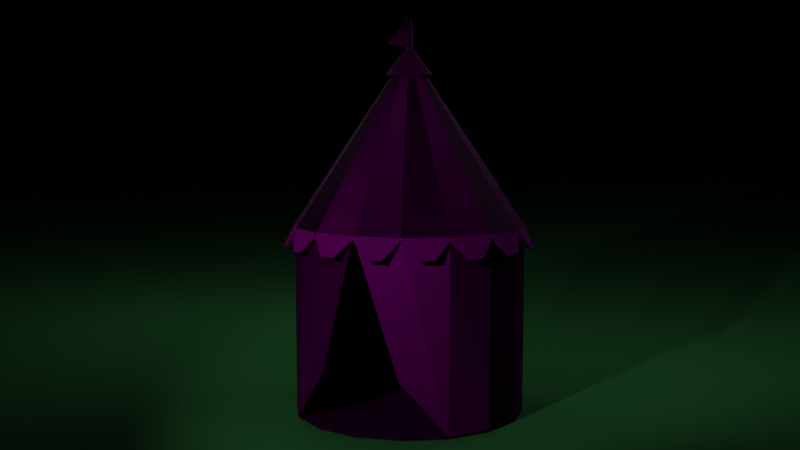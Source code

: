 # Source: Tent.blend  (saved by Blender 2.82.7; exported with 4.5.12 LTS)
import bpy
from mathutils import Matrix  # noqa: F401  (used for matrix-valued properties, if any)

bpy.ops.wm.read_factory_settings(use_empty=True)
scene = bpy.context.scene
scene.name = 'Scene'

# ---- collections
col_collection = bpy.data.collections.new('Collection'); scene.collection.children.link(col_collection)

# ---- images (referenced by path relative to the original .blend; pixels are not part of the script)
import os
ASSET_DIR = os.environ.get("B2B_ASSET_DIR", "")  # directory of the original .blend (textures are referenced by path, not embedded)
HERE = os.path.dirname(os.path.abspath(__file__))  # packed textures are extracted next to this script under _unpacked/

def load_image(name, relpath, width, height, colorspace="sRGB"):
    """Load a texture the original file referenced (path relative to the .blend, or extracted next to this script)."""
    p = next((c for c in (os.path.join(HERE, relpath), os.path.join(ASSET_DIR, relpath)) if relpath and os.path.exists(c)), "")
    if p:
        img = bpy.data.images.load(p, check_existing=True)
        img.name = name
    else:  # same state as the original file: an image datablock whose file is absent (Cycles renders it pink)
        img = bpy.data.images.new(name, width, height)
        img.source = "FILE"
        img.filepath = "//" + (relpath or name)
    img.colorspace_settings.name = colorspace
    return img
img_tent_uvtexture_psd = load_image('Tent_UVTexture.psd', 'Tent_UVTexture.psd', 1024, 1024, 'sRGB')

# ---- materials (node trees are filled in below, after node groups)
mat_tent_texture = bpy.data.materials.new('Tent_Texture')
mat_material_001 = bpy.data.materials.new('Material.001')

# ---- node groups
ng_auto_smooth = bpy.data.node_groups.new('Auto Smooth', 'GeometryNodeTree')
_s = ng_auto_smooth.interface.new_socket(name='Geometry', in_out='OUTPUT', socket_type='NodeSocketGeometry')
_s = ng_auto_smooth.interface.new_socket(name='Geometry', in_out='INPUT', socket_type='NodeSocketGeometry')
_s = ng_auto_smooth.interface.new_socket(name='Angle', in_out='INPUT', socket_type='NodeSocketFloat')
_s.subtype = 'ANGLE'
_s.min_value = 0.0
_s.max_value = 3.142
ng_auto_smooth.is_modifier = True
_N = ng_auto_smooth.nodes; _L = ng_auto_smooth.links
n0 = _N.new('NodeGroupOutput'); n0.name = 'Group Output'; n0.location = (480, -100)
n1 = _N.new('NodeGroupInput'); n1.name = 'Group Input'; n1.location = (-420, -300)
n2 = _N.new('NodeGroupInput'); n2.name = 'Group Input.001'; n2.location = (-60, -100)
n3 = _N.new('GeometryNodeSetShadeSmooth'); n3.name = 'Set Shade Smooth'; n3.location = (120, -100)
n3.domain = 'EDGE'
n4 = _N.new('GeometryNodeSetShadeSmooth'); n4.name = 'Set Shade Smooth.001'; n4.location = (300, -100)
n5 = _N.new('GeometryNodeInputMeshEdgeAngle'); n5.name = 'Edge Angle'; n5.location = (-420, -220)
n6 = _N.new('GeometryNodeInputEdgeSmooth'); n6.name = 'Is Edge Smooth'; n6.location = (-60, -160)
n7 = _N.new('GeometryNodeInputShadeSmooth'); n7.name = 'Is Face Smooth'; n7.location = (-240, -340)
n8 = _N.new('FunctionNodeBooleanMath'); n8.name = 'Boolean Math'; n8.location = (-60, -220)
n9 = _N.new('FunctionNodeCompare'); n9.name = 'Compare'; n9.location = (-240, -180)
n9.operation = 'LESS_EQUAL'
_L.new(n5.outputs[0], n9.inputs[0])
_L.new(n4.outputs[0], n0.inputs[0])
_L.new(n1.outputs[1], n9.inputs[1])
_L.new(n9.outputs[0], n8.inputs[0])
_L.new(n7.outputs[0], n8.inputs[1])
_L.new(n2.outputs[0], n3.inputs[0])
_L.new(n6.outputs[0], n3.inputs[1])
_L.new(n3.outputs[0], n4.inputs[0])
_L.new(n8.outputs[0], n3.inputs[2])
n0.is_active_output = True

# ---- material node trees
mat_tent_texture.use_nodes = True; mat_tent_texture.node_tree.nodes.clear()
_N = mat_tent_texture.node_tree.nodes; _L = mat_tent_texture.node_tree.links
n0 = _N.new('ShaderNodeOutputMaterial'); n0.name = 'Material Output'; n0.location = (300, 300)
n1 = _N.new('ShaderNodeBsdfPrincipled'); n1.name = 'Principled BSDF'; n1.location = (10, 300)
n1.distribution = 'GGX'
n1.subsurface_method = 'BURLEY'
n1.inputs[2].default_value = 0.6389
n1.inputs[3].default_value = 1.45
n1.inputs[13].default_value = 0.06944
n1.inputs[27].default_value = (0.0, 0.0, 0.0, 1.0)
n1.inputs[28].default_value = 1.0
n2 = _N.new('ShaderNodeTexImage'); n2.name = 'Image Texture'; n2.location = (-280, 280)
n2.image = img_tent_uvtexture_psd
n2.extension = 'CLIP'
_L.new(n1.outputs[0], n0.inputs[0])
_L.new(n2.outputs[0], n1.inputs[0])
n0.is_active_output = True
mat_material_001.use_nodes = True; mat_material_001.node_tree.nodes.clear()
_N = mat_material_001.node_tree.nodes; _L = mat_material_001.node_tree.links
n0 = _N.new('ShaderNodeOutputMaterial'); n0.name = 'Material Output'; n0.location = (300, 300)
n1 = _N.new('ShaderNodeBsdfPrincipled'); n1.name = 'Principled BSDF'; n1.location = (10, 300)
n1.distribution = 'GGX'
n1.subsurface_method = 'BURLEY'
n1.inputs[0].default_value = (0.1474, 0.7037, 0.2269, 1.0)
n1.inputs[1].default_value = 0.5291
n1.inputs[2].default_value = 0.9942
n1.inputs[3].default_value = 1.45
n1.inputs[13].default_value = 0.09302
n1.inputs[27].default_value = (0.0, 0.0, 0.0, 1.0)
n1.inputs[28].default_value = 1.0
_L.new(n1.outputs[0], n0.inputs[0])
n0.is_active_output = True

# ---- world
world_world = bpy.data.worlds.new('World'); scene.world = world_world
world_world.use_nodes = True; world_world.node_tree.nodes.clear()
_N = world_world.node_tree.nodes; _L = world_world.node_tree.links
n0 = _N.new('ShaderNodeOutputWorld'); n0.name = 'World Output'; n0.location = (300, 300)
n1 = _N.new('ShaderNodeBackground'); n1.name = 'Background'; n1.location = (10, 300)
n1.inputs[0].default_value = (0.02038, 0.02038, 0.02038, 1.0)
n1.inputs[1].default_value = 0.0
_L.new(n1.outputs[0], n0.inputs[0])
n0.is_active_output = True
world_world.color = (0.05088, 0.05088, 0.05088)
world_world.use_sun_shadow = False
world_world.sun_shadow_jitter_overblur = 0.0
world_world.light_settings.distance = 12.2

# ---- cameras
cam_camera_001 = bpy.data.cameras.new('Camera.001')

# ---- lights
light_point = bpy.data.lights.new('Point', 'POINT')
light_point.transmission_factor = 0.0
light_point.energy = 50.0
light_point.shadow_soft_size = 2.13
light_point.shadow_maximum_resolution = 0.006
light_point.use_absolute_resolution = True
light_point_001 = bpy.data.lights.new('Point.001', 'POINT')
light_point_001.transmission_factor = 0.0
light_point_001.energy = 50.0
light_point_001.shadow_soft_size = 2.13
light_point_001.shadow_maximum_resolution = 0.006
light_point_001.use_absolute_resolution = True
light_spot = bpy.data.lights.new('Spot', 'SPOT')
light_spot.color = (0.9551, 1.0, 0.9114)
light_spot.transmission_factor = 0.0
light_spot.energy = 208.1
light_spot.shadow_soft_size = 0.09
light_spot.shadow_maximum_resolution = 0.006
light_spot.use_absolute_resolution = True
light_spot.spot_blend = 0.6608
light_spot.spot_size = 0.855

# ---- meshes
me_cylinder = bpy.data.meshes.new('Cylinder')
me_cylinder.from_pydata([(0.0, 1.511, 0.03532), (3.204e-06, 1.514, 2.469), (0.578, 1.396, 0.03532), (0.5794, 1.399, 2.469), (1.068, 1.068, 0.03532), (1.071, 1.071, 2.469), (1.396, 0.578, 0.03532), (1.399, 0.5794, 2.469), (1.511, -6.557e-08, 0.03532), (1.514, -6.557e-08, 2.469), (1.396, -0.578, 0.03532), (1.399, -0.5794, 2.469), (1.068, -1.068, 0.03532), (1.071, -1.071, 2.469), (0.578, -1.396, 0.03532), (0.5794, -1.399, 2.469), (2.265e-07, -1.511, 0.03532), (3.431e-06, -1.514, 2.469), (-0.578, -1.396, 0.03532), (-0.5794, -1.399, 2.469), (-1.067, -1.067, 0.03685), (-1.071, -1.071, 2.469), (-1.386, -0.574, 0.03961), (-1.399, -0.5796, 2.469), (-1.5, 1.789e-08, 0.03961), (-1.514, 1.789e-08, 2.47), (-1.386, 0.574, 0.03961), (-1.399, 0.5796, 2.469), (-1.067, 1.067, 0.03685), (-1.071, 1.071, 2.469), (-0.578, 1.396, 0.03532), (-0.5794, 1.399, 2.469), (0.06233, 0.1505, 4.5), (8.717e-08, 0.1629, 4.5), (0.1152, 0.1152, 4.5), (0.1505, 0.06233, 4.5), (0.1629, 1.356e-08, 4.5), (0.1505, -0.06233, 4.5), (0.1152, -0.1152, 4.5), (0.06233, -0.1505, 4.5), (1.098e-07, -0.1629, 4.5), (-0.06233, -0.1505, 4.5), (-0.1152, -0.1152, 4.5), (-0.1505, -0.06233, 4.5), (-0.1629, 2.191e-08, 4.5), (-0.1505, 0.06233, 4.5), (-0.1152, 0.1152, 4.5), (-0.06233, 0.1505, 4.5), (0.01806, 0.04361, 4.705), (3.189e-07, 0.0472, 4.705), (0.03338, 0.03338, 4.705), (0.04361, 0.01806, 4.705), (0.0472, 2.402e-08, 4.705), (0.04361, -0.01806, 4.705), (0.03338, -0.03338, 4.705), (0.01806, -0.04361, 4.705), (3.176e-07, -0.0472, 4.705), (-0.01806, -0.04361, 4.705), (-0.03338, -0.03338, 4.705), (-0.04361, -0.01806, 4.705), (-0.0472, 2.641e-08, 4.705), (-0.04361, 0.01806, 4.705), (-0.03338, 0.03338, 4.705), (-0.01806, 0.04361, 4.705), (0.02766, 0.06678, 4.717), (3.161e-07, 0.07229, 4.717), (0.05112, 0.05112, 4.717), (0.06679, 0.02766, 4.717), (0.07229, 2.1e-08, 4.717), (0.06679, -0.02766, 4.717), (0.05112, -0.05111, 4.717), (0.02766, -0.06678, 4.717), (3.263e-07, -0.07229, 4.717), (-0.02766, -0.06678, 4.717), (-0.05111, -0.05111, 4.717), (-0.06678, -0.02766, 4.717), (-0.07229, 2.476e-08, 4.717), (-0.06678, 0.02766, 4.717), (-0.05111, 0.05112, 4.717), (-0.02766, 0.06678, 4.717), (0.1167, 0.2818, 4.414), (4.523e-07, 0.3051, 4.414), (0.2157, 0.2157, 4.414), (0.2818, 0.1167, 4.414), (0.3051, 1.709e-09, 4.414), (0.2818, -0.1167, 4.414), (0.2157, -0.2157, 4.414), (0.1167, -0.2818, 4.414), (4.966e-07, -0.3051, 4.414), (-0.1167, -0.2818, 4.414), (-0.2157, -0.2157, 4.414), (-0.2818, -0.1167, 4.414), (-0.3051, 1.802e-08, 4.414), (-0.2818, 0.1167, 4.414), (-0.2157, 0.2157, 4.414), (-0.1167, 0.2818, 4.414), (0.01834, 0.04428, 4.708), (3.181e-07, 0.04793, 4.708), (0.03389, 0.03389, 4.708), (0.04428, 0.01834, 4.708), (0.04793, 2.363e-08, 4.708), (0.04428, -0.01834, 4.708), (0.03389, -0.03389, 4.708), (0.01834, -0.04428, 4.708), (3.249e-07, -0.04793, 4.708), (-0.01834, -0.04428, 4.708), (-0.03389, -0.03389, 4.708), (-0.04428, -0.01834, 4.708), (-0.04793, 2.613e-08, 4.708), (-0.04428, 0.01834, 4.708), (-0.03389, 0.03389, 4.708), (-0.01834, 0.04428, 4.708), (0.01379, 0.03152, 5.11), (0.009391, 0.02267, 5.15), (3.209e-07, 0.03433, 5.112), (3.218e-07, 0.02454, 5.15), (0.02415, 0.02415, 5.108), (0.01735, 0.01735, 5.15), (0.03155, 0.01307, 5.108), (0.02267, 0.00939, 5.15), (0.03415, 2.499e-08, 5.108), (0.02454, 2.523e-08, 5.15), (0.03155, -0.01307, 5.108), (0.02267, -0.00939, 5.15), (0.02415, -0.02415, 5.108), (0.01735, -0.01735, 5.15), (0.01307, -0.03155, 5.108), (0.00939, -0.02267, 5.15), (2.995e-07, -0.03415, 5.108), (3.176e-07, 2.951e-08, 5.165), (2.935e-07, -0.02454, 5.15), (-0.01307, -0.03155, 5.108), (-0.00939, -0.02267, 5.15), (-0.02415, -0.02415, 5.108), (-0.01735, -0.01735, 5.15), (-0.03155, -0.01307, 5.108), (-0.02267, -0.00939, 5.15), (-0.03415, 2.71e-08, 5.108), (-0.02454, 3.07e-08, 5.15), (-0.03155, 0.01307, 5.108), (-0.02267, 0.00939, 5.15), (-0.02415, 0.02415, 5.108), (-0.01735, 0.01735, 5.15), (-0.01379, 0.03152, 5.11), (-0.00939, 0.02267, 5.15), (0.01545, 0.03729, 5.126), (3.224e-07, 0.04036, 5.126), (0.02854, 0.02854, 5.126), (0.03729, 0.01545, 5.126), (0.04036, 2.31e-08, 5.126), (0.03729, -0.01545, 5.126), (0.02854, -0.02854, 5.126), (0.01545, -0.03729, 5.126), (2.845e-07, -0.04036, 5.126), (-0.01545, -0.03729, 5.126), (-0.02854, -0.02854, 5.126), (-0.03729, -0.01545, 5.126), (-0.04036, 2.889e-08, 5.126), (-0.03729, 0.01545, 5.126), (-0.02854, 0.02854, 5.126), (-0.01545, 0.03729, 5.126), (3.194e-07, 0.04738, 4.785), (0.02091, 0.04324, 4.788), (0.03419, 0.03419, 4.791), (-0.02091, 0.04324, 4.788), (0.04468, 0.0185, 4.791), (0.04836, 2.424e-08, 4.791), (0.04468, -0.0185, 4.791), (0.03419, -0.03419, 4.791), (0.0185, -0.04467, 4.791), (3.134e-07, -0.04836, 4.791), (-0.0185, -0.04467, 4.791), (-0.03419, -0.03419, 4.791), (-0.04467, -0.0185, 4.791), (-0.04835, 2.657e-08, 4.791), (-0.04467, 0.0185, 4.791), (-0.03419, 0.03419, 4.791), (3.288e-07, 0.3386, 4.816), (-1.363, 0.5352, 0.7013), (-1.363, -0.5352, 0.7013), (0.0, 1.511, 0.03532), (0.578, 1.396, 0.03532), (1.068, 1.068, 0.03532), (1.396, 0.578, 0.03532), (1.511, -6.557e-08, 0.03532), (1.396, -0.578, 0.03532), (1.068, -1.068, 0.03532), (0.578, -1.396, 0.03532), (2.265e-07, -1.511, 0.03532), (-0.578, -1.396, 0.03532), (-1.068, -1.068, 0.03532), (-1.396, -0.578, 0.03532), (-1.511, 1.789e-08, 0.03532), (-1.396, 0.578, 0.03532), (-1.068, 1.068, 0.03532), (-0.578, 1.396, 0.03532), (-2.205e-10, 1.511, -0.01085), (0.5783, 1.396, -0.01085), (1.069, 1.069, -0.01085), (1.396, 0.5783, -0.01085), (1.511, -6.557e-08, -0.01085), (1.396, -0.5783, -0.01085), (1.069, -1.069, -0.01085), (0.5783, -1.396, -0.01085), (2.263e-07, -1.511, -0.01085), (-0.5783, -1.396, -0.01085), (-1.069, -1.069, -0.01085), (-1.396, -0.5783, -0.01085), (-1.511, 1.789e-08, -0.01085), (-1.396, 0.5783, -0.01085), (-1.069, 1.069, -0.01085), (-0.5783, 1.396, -0.01085), (-0.0002322, 1.532, 2.428), (0.586, 1.415, 2.428), (1.083, 1.083, 2.428), (1.415, 0.5862, 2.428), (1.532, -6.797e-08, 2.428), (1.415, -0.5862, 2.428), (1.083, -1.083, 2.428), (0.586, -1.415, 2.428), (-0.000232, -1.532, 2.428), (-0.5864, -1.415, 2.428), (-1.083, -1.083, 2.428), (-1.415, -0.5862, 2.428), (-1.532, 1.652e-08, 2.428), (-1.415, 0.5862, 2.428), (-1.083, 1.083, 2.428), (-0.5864, 1.415, 2.428), (0.4111, 1.577, 2.206), (0.2212, 1.615, 2.206), (0.9833, 1.299, 2.206), (0.8223, 1.407, 2.206), (1.406, 0.8237, 2.206), (1.298, 0.9847, 2.206), (1.614, 0.2226, 2.206), (1.576, 0.4125, 2.206), (1.576, -0.4125, 2.206), (1.614, -0.2226, 2.206), (1.298, -0.9847, 2.206), (1.406, -0.8237, 2.206), (0.8223, -1.407, 2.206), (0.9833, -1.299, 2.206), (0.2212, -1.615, 2.206), (0.4111, -1.577, 2.206), (-0.4139, -1.577, 2.206), (-0.224, -1.615, 2.206), (-0.9861, -1.299, 2.206), (-0.8251, -1.407, 2.206), (-1.408, -0.8237, 2.206), (-1.301, -0.9847, 2.206), (-1.617, -0.2226, 2.206), (-1.579, -0.4125, 2.206), (-1.579, 0.4125, 2.206), (-1.617, 0.2226, 2.206), (-1.301, 0.9847, 2.206), (-1.408, 0.8237, 2.206), (-0.8251, 1.407, 2.206), (-0.9861, 1.299, 2.206), (-0.224, 1.615, 2.206), (-0.4139, 1.577, 2.206), (0.0, 1.489, 0.01391), (-3.204e-06, 1.486, 2.459), (0.57, 1.376, 0.01391), (0.5686, 1.373, 2.459), (1.053, 1.053, 0.01391), (1.051, 1.051, 2.459), (1.376, 0.57, 0.01391), (1.373, 0.5687, 2.459), (1.489, -6.557e-08, 0.01391), (1.486, -6.557e-08, 2.459), (1.376, -0.57, 0.01391), (1.373, -0.5687, 2.459), (1.053, -1.053, 0.01391), (1.051, -1.051, 2.459), (0.57, -1.376, 0.01391), (0.5687, -1.373, 2.459), (2.265e-07, -1.489, 0.01391), (-2.978e-06, -1.486, 2.459), (-0.57, -1.376, 0.01391), (-0.5687, -1.373, 2.459), (-1.055, -1.054, 0.01238), (-1.051, -1.051, 2.459), (-1.386, -0.574, 0.009615), (-1.373, -0.5684, 2.459), (-1.5, 1.789e-08, 0.009615), (-1.486, 1.789e-08, 2.459), (-1.386, 0.574, 0.009615), (-1.373, 0.5684, 2.459), (-1.055, 1.054, 0.01238), (-1.051, 1.051, 2.459), (-0.57, 1.376, 0.01391), (-0.5687, 1.373, 2.459), (0.05247, 0.1267, 4.485), (8.717e-08, 0.1371, 4.485), (0.09696, 0.09696, 4.485), (0.1267, 0.05247, 4.485), (0.1371, 1.356e-08, 4.485), (0.1267, -0.05247, 4.485), (0.09696, -0.09696, 4.485), (0.05247, -0.1267, 4.485), (1.098e-07, -0.1371, 4.485), (-0.05247, -0.1267, 4.485), (-0.09696, -0.09696, 4.485), (-0.1267, -0.05247, 4.485), (-0.1371, 2.191e-08, 4.485), (-0.1267, 0.05247, 4.485), (-0.09696, 0.09696, 4.485), (-0.05247, 0.1267, 4.485), (0.01071, 0.02585, 4.682), (3.189e-07, 0.02798, 4.682), (0.01978, 0.01978, 4.682), (0.02585, 0.01071, 4.682), (0.02798, 2.402e-08, 4.682), (0.02585, -0.01071, 4.682), (0.01978, -0.01978, 4.682), (0.01071, -0.02585, 4.682), (3.176e-07, -0.02798, 4.682), (-0.01071, -0.02585, 4.682), (-0.01978, -0.01978, 4.682), (-0.02585, -0.01071, 4.682), (-0.02798, 2.641e-08, 4.682), (-0.02585, 0.01071, 4.682), (-0.01978, 0.01978, 4.682), (-0.01071, 0.02585, 4.682), (0.024, 0.05794, 4.689), (3.161e-07, 0.06271, 4.689), (0.04434, 0.04434, 4.689), (0.05794, 0.024, 4.689), (0.06271, 2.1e-08, 4.689), (0.05794, -0.024, 4.689), (0.04434, -0.04434, 4.689), (0.024, -0.05794, 4.689), (3.263e-07, -0.06271, 4.689), (-0.024, -0.05794, 4.689), (-0.04434, -0.04434, 4.689), (-0.05794, -0.024, 4.689), (-0.06271, 2.476e-08, 4.689), (-0.05794, 0.024, 4.689), (-0.04434, 0.04434, 4.689), (-0.024, 0.05794, 4.689), (0.1076, 0.2598, 4.396), (4.523e-07, 0.2812, 4.396), (0.1988, 0.1988, 4.396), (0.2598, 0.1076, 4.396), (0.2812, 1.709e-09, 4.396), (0.2598, -0.1076, 4.396), (0.1988, -0.1988, 4.396), (0.1076, -0.2598, 4.396), (4.966e-07, -0.2812, 4.396), (-0.1076, -0.2598, 4.396), (-0.1988, -0.1988, 4.396), (-0.2598, -0.1076, 4.396), (-0.2812, 1.802e-08, 4.396), (-0.2598, 0.1076, 4.396), (-0.1988, 0.1988, 4.396), (-0.1076, 0.2598, 4.396), (0.0161, 0.03887, 4.678), (3.181e-07, 0.04207, 4.678), (0.02975, 0.02975, 4.678), (0.03887, 0.0161, 4.678), (0.04207, 2.363e-08, 4.678), (0.03887, -0.0161, 4.678), (0.02975, -0.02975, 4.678), (0.0161, -0.03887, 4.678), (3.249e-07, -0.04207, 4.678), (-0.0161, -0.03887, 4.678), (-0.02975, -0.02975, 4.678), (-0.03887, -0.0161, 4.678), (-0.04207, 2.613e-08, 4.678), (-0.03887, 0.0161, 4.678), (-0.02975, 0.02975, 4.678), (-0.0161, 0.03887, 4.678), (0.001072, 0.00435, 5.111), (0.001281, 0.003094, 5.129), (3.209e-07, 0.004494, 5.109), (3.218e-07, 0.003348, 5.129), (0.003307, 0.003306, 5.113), (0.002368, 0.002368, 5.129), (0.00432, 0.00179, 5.113), (0.003094, 0.001282, 5.129), (0.004676, 2.499e-08, 5.113), (0.003349, 2.523e-08, 5.129), (0.00432, -0.00179, 5.113), (0.003094, -0.001282, 5.129), (0.003307, -0.003306, 5.113), (0.002368, -0.002368, 5.129), (0.00179, -0.00432, 5.113), (0.001282, -0.003094, 5.129), (2.995e-07, -0.004676, 5.113), (3.176e-07, 2.951e-08, 5.135), (2.935e-07, -0.003348, 5.129), (-0.001789, -0.00432, 5.113), (-0.001281, -0.003094, 5.129), (-0.003306, -0.003306, 5.113), (-0.002367, -0.002368, 5.129), (-0.004319, -0.00179, 5.113), (-0.003093, -0.001282, 5.129), (-0.004676, 2.71e-08, 5.113), (-0.003348, 3.07e-08, 5.129), (-0.004319, 0.00179, 5.113), (-0.003093, 0.001282, 5.129), (-0.003306, 0.003306, 5.113), (-0.002368, 0.002368, 5.129), (-0.001071, 0.004351, 5.111), (-0.001281, 0.003094, 5.129), (0.004039, 0.009751, 5.123), (3.224e-07, 0.01055, 5.123), (0.007463, 0.007463, 5.123), (0.009751, 0.004039, 5.123), (0.01055, 2.31e-08, 5.123), (0.009751, -0.004039, 5.123), (0.007463, -0.007463, 5.123), (0.004039, -0.009751, 5.123), (2.845e-07, -0.01055, 5.123), (-0.004039, -0.009751, 5.123), (-0.007463, -0.007463, 5.123), (-0.00975, -0.004039, 5.123), (-0.01055, 2.889e-08, 5.123), (-0.00975, 0.004039, 5.123), (-0.007463, 0.007463, 5.123), (-0.004039, 0.009751, 5.123), (3.194e-07, 0.01936, 4.795), (0.004632, 0.01842, 4.792), (0.013, 0.013, 4.789), (-0.004631, 0.01842, 4.792), (0.01698, 0.007036, 4.789), (0.01838, 2.424e-08, 4.789), (0.01698, -0.007035, 4.789), (0.013, -0.013, 4.789), (0.007036, -0.01698, 4.789), (3.134e-07, -0.01838, 4.789), (-0.007035, -0.01698, 4.789), (-0.013, -0.013, 4.789), (-0.01698, -0.007035, 4.789), (-0.01838, 2.657e-08, 4.789), (-0.01698, 0.007036, 4.789), (-0.013, 0.013, 4.789), (3.288e-07, 0.3097, 4.824), (-1.335, 0.5254, 0.7022), (-1.335, -0.5254, 0.7022), (0.0, 1.489, 0.01391), (0.57, 1.376, 0.01391), (1.053, 1.053, 0.01391), (1.376, 0.57, 0.01391), (1.489, -6.557e-08, 0.01391), (1.376, -0.57, 0.01391), (1.053, -1.053, 0.01391), (0.57, -1.376, 0.01391), (2.265e-07, -1.489, 0.01391), (-0.57, -1.376, 0.01391), (-1.053, -1.053, 0.01391), (-1.376, -0.57, 0.01391), (-1.489, 1.789e-08, 0.01391), (-1.376, 0.57, 0.01391), (-1.053, 1.053, 0.01391), (-0.57, 1.376, 0.01391), (-2.205e-10, 1.489, 0.009117), (0.5697, 1.375, 0.009117), (1.053, 1.053, 0.009117), (1.375, 0.5697, 0.009117), (1.489, -6.557e-08, 0.009117), (1.375, -0.5697, 0.009117), (1.053, -1.053, 0.009117), (0.5697, -1.375, 0.009117), (2.263e-07, -1.489, 0.009117), (-0.5697, -1.375, 0.009117), (-1.053, -1.053, 0.009117), (-1.375, -0.5697, 0.009117), (-1.489, 1.789e-08, 0.009117), (-1.375, 0.5697, 0.009117), (-1.053, 1.053, 0.009117), (-0.5697, 1.375, 0.009117), (-0.0002304, 1.505, 2.414), (0.5758, 1.391, 2.414), (1.064, 1.064, 2.414), (1.391, 0.5761, 2.414), (1.505, -6.797e-08, 2.414), (1.391, -0.5761, 2.414), (1.064, -1.064, 2.414), (0.5759, -1.391, 2.414), (-0.0002301, -1.505, 2.414), (-0.5763, -1.391, 2.414), (-1.065, -1.064, 2.414), (-1.391, -0.5761, 2.414), (-1.506, 1.652e-08, 2.413), (-1.391, 0.5761, 2.414), (-1.065, 1.064, 2.414), (-0.5763, 1.391, 2.414), (0.4059, 1.551, 2.192), (0.216, 1.589, 2.192), (0.9686, 1.277, 2.192), (0.8076, 1.385, 2.192), (1.384, 0.809, 2.192), (1.276, 0.97, 2.192), (1.588, 0.2174, 2.192), (1.55, 0.4073, 2.192), (1.55, -0.4073, 2.192), (1.588, -0.2174, 2.192), (1.276, -0.97, 2.192), (1.384, -0.809, 2.192), (0.8076, -1.385, 2.192), (0.9686, -1.277, 2.192), (0.216, -1.589, 2.192), (0.4059, -1.551, 2.192), (-0.4087, -1.551, 2.192), (-0.2188, -1.589, 2.192), (-0.9714, -1.277, 2.192), (-0.8104, -1.385, 2.192), (-1.386, -0.809, 2.192), (-1.279, -0.97, 2.192), (-1.591, -0.2174, 2.192), (-1.553, -0.4073, 2.192), (-1.553, 0.4073, 2.192), (-1.591, 0.2174, 2.192), (-1.279, 0.97, 2.192), (-1.386, 0.809, 2.192), (-0.8104, 1.385, 2.192), (-0.9714, 1.277, 2.192), (-0.2188, 1.589, 2.192), (-0.4087, 1.551, 2.192)], [], [(0, 1, 3, 2), (2, 3, 5, 4), (4, 5, 7, 6), (6, 7, 9, 8), (8, 9, 11, 10), (10, 11, 13, 12), (12, 13, 15, 14), (14, 15, 17, 16), (16, 17, 19, 18), (18, 19, 21, 20), (28, 178, 25, 27), (28, 27, 29), (29, 27, 45, 46), (28, 29, 31, 30), (30, 31, 1, 0), (2, 4, 182, 181), (41, 40, 104, 105), (5, 3, 32, 34), (15, 13, 38, 39), (25, 23, 43, 44), (11, 9, 36, 37), (21, 19, 41, 42), (31, 29, 46, 47), (7, 5, 34, 35), (17, 15, 39, 40), (27, 25, 44, 45), (3, 1, 33, 32), (13, 11, 37, 38), (23, 21, 42, 43), (1, 31, 47, 33), (9, 7, 35, 36), (19, 17, 40, 41), (110, 78, 77, 109), (34, 32, 96, 98), (42, 41, 105, 106), (35, 34, 98, 99), (43, 42, 106, 107), (36, 35, 99, 100), (44, 43, 107, 108), (37, 36, 100, 101), (45, 44, 108, 109), (38, 37, 101, 102), (46, 45, 109, 110), (39, 38, 102, 103), (47, 46, 110, 111), (40, 39, 103, 104), (32, 33, 97, 96), (33, 47, 111, 97), (68, 84, 83, 67), (103, 71, 70, 102), (111, 79, 78, 110), (104, 72, 71, 103), (96, 64, 65, 97), (97, 65, 79, 111), (105, 73, 72, 104), (98, 66, 64, 96), (106, 74, 73, 105), (99, 67, 66, 98), (107, 75, 74, 106), (100, 68, 67, 99), (108, 76, 75, 107), (101, 69, 68, 100), (109, 77, 76, 108), (102, 70, 69, 101), (76, 92, 91, 75), (69, 85, 84, 68), (77, 93, 92, 76), (70, 86, 85, 69), (78, 94, 93, 77), (71, 87, 86, 70), (79, 95, 94, 78), (72, 88, 87, 71), (64, 80, 81, 65), (65, 81, 95, 79), (73, 89, 88, 72), (66, 82, 80, 64), (74, 90, 89, 73), (67, 83, 82, 66), (75, 91, 90, 74), (176, 141, 143, 164), (48, 96, 97, 49), (50, 98, 96, 48), (51, 99, 98, 50), (52, 100, 99, 51), (53, 101, 100, 52), (54, 102, 101, 53), (55, 103, 102, 54), (56, 104, 103, 55), (57, 105, 104, 56), (58, 106, 105, 57), (59, 107, 106, 58), (60, 108, 107, 59), (61, 109, 108, 60), (62, 110, 109, 61), (63, 111, 110, 62), (49, 97, 111, 63), (162, 112, 116, 163), (169, 126, 128, 170), (170, 128, 131, 171), (163, 116, 118, 165), (171, 131, 133, 172), (164, 143, 114, 161), (172, 133, 135, 173), (165, 118, 120, 166), (173, 135, 137, 174), (166, 120, 122, 167), (174, 137, 139, 175), (167, 122, 124, 168), (175, 139, 141, 176), (168, 124, 126, 169), (129, 113, 115), (145, 112, 114, 146), (129, 117, 113), (147, 116, 112, 145), (129, 119, 117), (148, 118, 116, 147), (129, 121, 119), (149, 120, 118, 148), (129, 123, 121), (150, 122, 120, 149), (129, 125, 123), (151, 124, 122, 150), (129, 127, 125), (152, 126, 124, 151), (129, 130, 127), (153, 128, 126, 152), (129, 132, 130), (154, 131, 128, 153), (129, 134, 132), (155, 133, 131, 154), (129, 136, 134), (156, 135, 133, 155), (129, 138, 136), (157, 137, 135, 156), (129, 140, 138), (158, 139, 137, 157), (129, 142, 140), (159, 141, 139, 158), (129, 144, 142), (160, 143, 141, 159), (129, 115, 144), (146, 114, 143, 160), (161, 114, 112, 162), (115, 146, 160, 144), (144, 160, 159, 142), (142, 159, 158, 140), (140, 158, 157, 138), (138, 157, 156, 136), (136, 156, 155, 134), (134, 155, 154, 132), (132, 154, 153, 130), (130, 153, 152, 127), (127, 152, 151, 125), (125, 151, 150, 123), (123, 150, 149, 121), (121, 149, 148, 119), (119, 148, 147, 117), (117, 147, 145, 113), (113, 145, 146, 115), (49, 161, 162, 48), (54, 168, 169, 55), (61, 175, 176, 62), (53, 167, 168, 54), (60, 174, 175, 61), (52, 166, 167, 53), (59, 173, 174, 60), (51, 165, 166, 52), (58, 172, 173, 59), (63, 164, 161, 49), (57, 171, 172, 58), (50, 163, 165, 51), (56, 170, 171, 57), (55, 169, 170, 56), (48, 162, 163, 50), (62, 176, 164, 63), (143, 177, 164), (162, 177, 112), (162, 161, 164, 177), (114, 112, 177, 143), (20, 23, 25, 179), (21, 23, 20), (195, 180, 196, 211), (12, 14, 187, 186), (22, 24, 192, 191), (28, 30, 195, 194), (8, 10, 185, 184), (18, 20, 190, 189), (24, 26, 193, 192), (4, 6, 183, 182), (14, 16, 188, 187), (0, 2, 181, 180), (30, 0, 180, 195), (10, 12, 186, 185), (20, 22, 191, 190), (26, 28, 194, 193), (6, 8, 184, 183), (16, 18, 189, 188), (196, 197, 198, 199, 200, 201, 202, 203, 204, 205, 206, 207, 208, 209, 210, 211), (188, 189, 205, 204), (181, 182, 198, 197), (189, 190, 206, 205), (182, 183, 199, 198), (190, 191, 207, 206), (183, 184, 200, 199), (191, 192, 208, 207), (184, 185, 201, 200), (192, 193, 209, 208), (185, 186, 202, 201), (193, 194, 210, 209), (186, 187, 203, 202), (194, 195, 211, 210), (187, 188, 204, 203), (180, 181, 197, 196), (3, 5, 214, 230, 231, 213), (13, 15, 219, 240, 241, 218), (25, 224, 250, 251, 223, 23), (29, 31, 227, 256, 257, 226), (9, 11, 217, 236, 237, 216), (19, 21, 222, 246, 247, 221), (25, 27, 225, 252, 253, 224), (5, 7, 215, 232, 233, 214), (15, 17, 220, 242, 243, 219), (1, 3, 213, 228, 229, 212), (31, 1, 212, 258, 259, 227), (11, 13, 218, 238, 239, 217), (23, 223, 248, 249, 222, 21), (27, 29, 226, 254, 255, 225), (7, 9, 216, 234, 235, 215), (17, 19, 221, 244, 245, 220), (260, 262, 263, 261), (262, 264, 265, 263), (264, 266, 267, 265), (266, 268, 269, 267), (268, 270, 271, 269), (270, 272, 273, 271), (272, 274, 275, 273), (274, 276, 277, 275), (276, 278, 279, 277), (278, 280, 281, 279), (288, 287, 285, 438), (288, 289, 287), (289, 306, 305, 287), (288, 290, 291, 289), (290, 260, 261, 291), (262, 441, 442, 264), (301, 365, 364, 300), (265, 294, 292, 263), (275, 299, 298, 273), (285, 304, 303, 283), (271, 297, 296, 269), (281, 302, 301, 279), (291, 307, 306, 289), (267, 295, 294, 265), (277, 300, 299, 275), (287, 305, 304, 285), (263, 292, 293, 261), (273, 298, 297, 271), (283, 303, 302, 281), (261, 293, 307, 291), (269, 296, 295, 267), (279, 301, 300, 277), (370, 369, 337, 338), (294, 358, 356, 292), (302, 366, 365, 301), (295, 359, 358, 294), (303, 367, 366, 302), (296, 360, 359, 295), (304, 368, 367, 303), (297, 361, 360, 296), (305, 369, 368, 304), (298, 362, 361, 297), (306, 370, 369, 305), (299, 363, 362, 298), (307, 371, 370, 306), (300, 364, 363, 299), (292, 356, 357, 293), (293, 357, 371, 307), (328, 327, 343, 344), (363, 362, 330, 331), (371, 370, 338, 339), (364, 363, 331, 332), (356, 357, 325, 324), (357, 371, 339, 325), (365, 364, 332, 333), (358, 356, 324, 326), (366, 365, 333, 334), (359, 358, 326, 327), (367, 366, 334, 335), (360, 359, 327, 328), (368, 367, 335, 336), (361, 360, 328, 329), (369, 368, 336, 337), (362, 361, 329, 330), (336, 335, 351, 352), (329, 328, 344, 345), (337, 336, 352, 353), (330, 329, 345, 346), (338, 337, 353, 354), (331, 330, 346, 347), (339, 338, 354, 355), (332, 331, 347, 348), (324, 325, 341, 340), (325, 339, 355, 341), (333, 332, 348, 349), (326, 324, 340, 342), (334, 333, 349, 350), (327, 326, 342, 343), (335, 334, 350, 351), (436, 424, 403, 401), (308, 309, 357, 356), (310, 308, 356, 358), (311, 310, 358, 359), (312, 311, 359, 360), (313, 312, 360, 361), (314, 313, 361, 362), (315, 314, 362, 363), (316, 315, 363, 364), (317, 316, 364, 365), (318, 317, 365, 366), (319, 318, 366, 367), (320, 319, 367, 368), (321, 320, 368, 369), (322, 321, 369, 370), (323, 322, 370, 371), (309, 323, 371, 357), (422, 423, 376, 372), (429, 430, 388, 386), (430, 431, 391, 388), (423, 425, 378, 376), (431, 432, 393, 391), (424, 421, 374, 403), (432, 433, 395, 393), (425, 426, 380, 378), (433, 434, 397, 395), (426, 427, 382, 380), (434, 435, 399, 397), (427, 428, 384, 382), (435, 436, 401, 399), (428, 429, 386, 384), (389, 375, 373), (405, 406, 374, 372), (389, 373, 377), (407, 405, 372, 376), (389, 377, 379), (408, 407, 376, 378), (389, 379, 381), (409, 408, 378, 380), (389, 381, 383), (410, 409, 380, 382), (389, 383, 385), (411, 410, 382, 384), (389, 385, 387), (412, 411, 384, 386), (389, 387, 390), (413, 412, 386, 388), (389, 390, 392), (414, 413, 388, 391), (389, 392, 394), (415, 414, 391, 393), (389, 394, 396), (416, 415, 393, 395), (389, 396, 398), (417, 416, 395, 397), (389, 398, 400), (418, 417, 397, 399), (389, 400, 402), (419, 418, 399, 401), (389, 402, 404), (420, 419, 401, 403), (389, 404, 375), (406, 420, 403, 374), (421, 422, 372, 374), (375, 404, 420, 406), (404, 402, 419, 420), (402, 400, 418, 419), (400, 398, 417, 418), (398, 396, 416, 417), (396, 394, 415, 416), (394, 392, 414, 415), (392, 390, 413, 414), (390, 387, 412, 413), (387, 385, 411, 412), (385, 383, 410, 411), (383, 381, 409, 410), (381, 379, 408, 409), (379, 377, 407, 408), (377, 373, 405, 407), (373, 375, 406, 405), (309, 308, 422, 421), (314, 315, 429, 428), (321, 322, 436, 435), (313, 314, 428, 427), (320, 321, 435, 434), (312, 313, 427, 426), (319, 320, 434, 433), (311, 312, 426, 425), (318, 319, 433, 432), (323, 309, 421, 424), (317, 318, 432, 431), (310, 311, 425, 423), (316, 317, 431, 430), (315, 316, 430, 429), (308, 310, 423, 422), (322, 323, 424, 436), (403, 424, 437), (422, 372, 437), (422, 437, 424, 421), (374, 403, 437, 372), (280, 439, 285, 283), (281, 280, 283), (455, 471, 456, 440), (272, 446, 447, 274), (282, 451, 452, 284), (288, 454, 455, 290), (268, 444, 445, 270), (278, 449, 450, 280), (284, 452, 453, 286), (264, 442, 443, 266), (274, 447, 448, 276), (260, 440, 441, 262), (290, 455, 440, 260), (270, 445, 446, 272), (280, 450, 451, 282), (286, 453, 454, 288), (266, 443, 444, 268), (276, 448, 449, 278), (456, 471, 470, 469, 468, 467, 466, 465, 464, 463, 462, 461, 460, 459, 458, 457), (448, 464, 465, 449), (441, 457, 458, 442), (449, 465, 466, 450), (442, 458, 459, 443), (450, 466, 467, 451), (443, 459, 460, 444), (451, 467, 468, 452), (444, 460, 461, 445), (452, 468, 469, 453), (445, 461, 462, 446), (453, 469, 470, 454), (446, 462, 463, 447), (454, 470, 471, 455), (447, 463, 464, 448), (440, 456, 457, 441), (263, 473, 491, 490, 474, 265), (273, 478, 501, 500, 479, 275), (285, 283, 483, 511, 510, 484), (289, 486, 517, 516, 487, 291), (269, 476, 497, 496, 477, 271), (279, 481, 507, 506, 482, 281), (285, 484, 513, 512, 485, 287), (265, 474, 493, 492, 475, 267), (275, 479, 503, 502, 480, 277), (261, 472, 489, 488, 473, 263), (291, 487, 519, 518, 472, 261), (271, 477, 499, 498, 478, 273), (283, 281, 482, 509, 508, 483), (287, 485, 515, 514, 486, 289), (267, 475, 495, 494, 476, 269), (277, 480, 505, 504, 481, 279), (22, 20, 280, 282), (178, 28, 288, 438), (24, 22, 282, 284), (26, 24, 284, 286), (28, 26, 286, 288), (81, 80, 340, 341), (80, 82, 342, 340), (82, 83, 343, 342), (83, 84, 344, 343), (84, 85, 345, 344), (85, 86, 346, 345), (86, 87, 347, 346), (87, 88, 348, 347), (88, 89, 349, 348), (89, 90, 350, 349), (90, 91, 351, 350), (91, 92, 352, 351), (92, 93, 353, 352), (93, 94, 354, 353), (94, 95, 355, 354), (95, 81, 341, 355), (179, 25, 285, 439), (25, 178, 438, 285), (20, 179, 439, 280), (212, 229, 489, 472), (213, 231, 491, 473), (214, 233, 493, 474), (215, 235, 495, 475), (216, 237, 497, 476), (217, 239, 499, 477), (218, 241, 501, 478), (219, 243, 503, 479), (220, 245, 505, 480), (221, 247, 507, 481), (222, 249, 509, 482), (223, 251, 511, 483), (224, 253, 513, 484), (225, 255, 515, 485), (226, 257, 517, 486), (227, 259, 519, 487), (228, 213, 473, 488), (229, 228, 488, 489), (230, 214, 474, 490), (231, 230, 490, 491), (232, 215, 475, 492), (233, 232, 492, 493), (234, 216, 476, 494), (235, 234, 494, 495), (236, 217, 477, 496), (237, 236, 496, 497), (238, 218, 478, 498), (239, 238, 498, 499), (240, 219, 479, 500), (241, 240, 500, 501), (242, 220, 480, 502), (243, 242, 502, 503), (244, 221, 481, 504), (245, 244, 504, 505), (246, 222, 482, 506), (247, 246, 506, 507), (248, 223, 483, 508), (249, 248, 508, 509), (250, 224, 484, 510), (251, 250, 510, 511), (252, 225, 485, 512), (253, 252, 512, 513), (254, 226, 486, 514), (255, 254, 514, 515), (256, 227, 487, 516), (257, 256, 516, 517), (258, 212, 472, 518), (259, 258, 518, 519)])
_uv = me_cylinder.uv_layers.new(name='UVMap')
_uv.uv.foreach_set('vector', [0.8104, 0.348, 0.994, 0.348, 0.994, 0.3925, 0.8104, 0.3925, 0.9913, 0.5045, 0.8077, 0.5046, 0.8077, 0.46, 0.9913, 0.4601, 0.8071, 0.006149, 0.9907, 0.006096, 0.9907, 0.05065, 0.8071, 0.0506, 0.9926, 0.5716, 0.809, 0.5716, 0.809, 0.5271, 0.9926, 0.5271, 0.7951, 0.1358, 0.9787, 0.1358, 0.9787, 0.1803, 0.7951, 0.1803, 0.9914, 0.6321, 0.8078, 0.6321, 0.8078, 0.5876, 0.9914, 0.5876, 0.9836, 0.1144, 0.8, 0.1145, 0.8, 0.06994, 0.9836, 0.06999, 0.8117, 0.2982, 0.9853, 0.2981, 0.9853, 0.3403, 0.8117, 0.3402, 0.9876, 0.2904, 0.804, 0.2905, 0.804, 0.2459, 0.9876, 0.246, 0.8102, 0.4004, 0.9938, 0.4004, 0.9938, 0.4449, 0.8103, 0.4448, 0.7307, 0.2431, 0.6847, 0.1931, 0.6416, 0.06004, 0.6861, 0.05963, 0.7307, 0.2431, 0.6861, 0.05963, 0.7307, 0.05961, 0.001814, 0.05066, 0.0002767, 0.01528, 0.1463, 0.02477, 0.1464, 0.02858, 0.8042, 0.195, 0.9876, 0.1949, 0.9876, 0.2394, 0.804, 0.2394, 0.9921, 0.6925, 0.8085, 0.6926, 0.8085, 0.648, 0.9921, 0.6481, 0.2213, 0.1118, 0.2108, 0.1134, 0.2112, 0.1151, 0.2214, 0.112, 0.3854, 0.503, 0.3875, 0.498, 0.3974, 0.5045, 0.3971, 0.5052, 0.00448, 0.2064, 0.002903, 0.1701, 0.1526, 0.1798, 0.1528, 0.1837, 0.1634, 0.2048, 0.1634, 0.2434, 0.004989, 0.2262, 0.004989, 0.2221, 0.01318, 0.6437, 0.01139, 0.6025, 0.1811, 0.6137, 0.1813, 0.6181, 0.1723, 0.3022, 0.1723, 0.3423, 0.00783, 0.3244, 0.00783, 0.3201, 0.01116, 0.5671, 0.00927, 0.5236, 0.1887, 0.5353, 0.1889, 0.5399, 0.2001, 0.5589, 0.2001, 0.6041, 0.01435, 0.5839, 0.01435, 0.5791, 0.1806, 0.3917, 0.1806, 0.4337, 0.008188, 0.415, 0.008188, 0.4105, 0.01488, 0.4796, 0.01305, 0.4374, 0.1872, 0.4487, 0.1874, 0.4532, 0.1925, 0.6416, 0.1925, 0.6857, 0.01155, 0.6662, 0.01155, 0.6614, 0.1929, 0.4761, 0.1929, 0.5206, 0.01001, 0.5008, 0.01001, 0.496, 0.01148, 0.3923, 0.009701, 0.3514, 0.1782, 0.3623, 0.1784, 0.3667, 0.1545, 0.05164, 0.1545, 0.08705, 0.00909, 0.07127, 0.009089, 0.06746, 0.004921, 0.1326, 0.003383, 0.09717, 0.1494, 0.1067, 0.1495, 0.1105, 0.01132, 0.2924, 0.009746, 0.2561, 0.1595, 0.2658, 0.1596, 0.2697, 0.1572, 0.128, 0.1572, 0.1634, 0.01173, 0.1476, 0.01173, 0.1438, 0.4032, 0.02887, 0.4014, 0.03158, 0.3989, 0.02903, 0.4016, 0.02724, 0.4125, 0.5031, 0.4125, 0.5084, 0.4008, 0.5062, 0.4009, 0.5055, 0.3854, 0.5083, 0.3854, 0.503, 0.3971, 0.5052, 0.397, 0.506, 0.4105, 0.4981, 0.4125, 0.5031, 0.4009, 0.5055, 0.4006, 0.5048, 0.3874, 0.5133, 0.3854, 0.5083, 0.397, 0.506, 0.3973, 0.5066, 0.4067, 0.4942, 0.4105, 0.4981, 0.4006, 0.5048, 0.4001, 0.5042, 0.3912, 0.5172, 0.3874, 0.5133, 0.3973, 0.5066, 0.3978, 0.5072, 0.4017, 0.4921, 0.4067, 0.4942, 0.4001, 0.5042, 0.3994, 0.5039, 0.3962, 0.5193, 0.3912, 0.5172, 0.3978, 0.5072, 0.3985, 0.5076, 0.3962, 0.4921, 0.4017, 0.4921, 0.3994, 0.5039, 0.3987, 0.5038, 0.4016, 0.5193, 0.3962, 0.5193, 0.3985, 0.5076, 0.3992, 0.5076, 0.3913, 0.4942, 0.3962, 0.4921, 0.3987, 0.5038, 0.398, 0.504, 0.4066, 0.5172, 0.4016, 0.5193, 0.3992, 0.5076, 0.3999, 0.5074, 0.3875, 0.498, 0.3913, 0.4942, 0.398, 0.504, 0.3974, 0.5045, 0.4125, 0.5084, 0.4104, 0.5134, 0.4005, 0.5069, 0.4008, 0.5062, 0.4104, 0.5134, 0.4066, 0.5172, 0.3999, 0.5074, 0.4005, 0.5069, 0.7523, 0.7224, 0.7126, 0.714, 0.7197, 0.697, 0.7531, 0.7198, 0.4077, 0.01815, 0.4083, 0.01496, 0.4116, 0.01632, 0.4098, 0.01904, 0.4054, 0.02976, 0.4047, 0.03296, 0.4014, 0.03158, 0.4032, 0.02887, 0.4054, 0.01816, 0.4047, 0.01496, 0.4083, 0.01496, 0.4077, 0.01815, 0.4098, 0.02887, 0.4116, 0.03159, 0.4083, 0.03297, 0.4077, 0.02975, 0.4077, 0.02975, 0.4083, 0.03297, 0.4047, 0.03296, 0.4054, 0.02976, 0.4032, 0.01904, 0.4014, 0.01633, 0.4047, 0.01496, 0.4054, 0.01816, 0.4114, 0.02724, 0.4142, 0.02905, 0.4116, 0.03159, 0.4098, 0.02887, 0.4016, 0.02067, 0.3989, 0.01885, 0.4014, 0.01633, 0.4032, 0.01904, 0.4123, 0.02511, 0.4155, 0.02574, 0.4142, 0.02905, 0.4114, 0.02724, 0.4007, 0.02281, 0.3975, 0.02214, 0.3989, 0.01885, 0.4016, 0.02067, 0.4123, 0.0228, 0.4155, 0.02217, 0.4155, 0.02574, 0.4123, 0.02511, 0.4007, 0.02511, 0.3975, 0.02572, 0.3975, 0.02214, 0.4007, 0.02281, 0.4114, 0.02067, 0.4142, 0.01886, 0.4155, 0.02217, 0.4123, 0.0228, 0.4016, 0.02724, 0.3989, 0.02903, 0.3975, 0.02572, 0.4007, 0.02511, 0.4098, 0.01904, 0.4116, 0.01632, 0.4142, 0.01886, 0.4114, 0.02067, 0.7657, 0.7242, 0.8053, 0.7325, 0.7982, 0.7495, 0.7648, 0.7267, 0.7524, 0.725, 0.7126, 0.7325, 0.7126, 0.714, 0.7523, 0.7224, 0.7656, 0.7215, 0.8053, 0.7141, 0.8053, 0.7325, 0.7657, 0.7242, 0.7536, 0.7274, 0.7197, 0.7496, 0.7126, 0.7325, 0.7524, 0.725, 0.7644, 0.7191, 0.7983, 0.6971, 0.8053, 0.7141, 0.7656, 0.7215, 0.7556, 0.7292, 0.7327, 0.7626, 0.7197, 0.7496, 0.7536, 0.7274, 0.7624, 0.7173, 0.7853, 0.6841, 0.7983, 0.6971, 0.7644, 0.7191, 0.7581, 0.7301, 0.7498, 0.7696, 0.7327, 0.7626, 0.7556, 0.7292, 0.7573, 0.7166, 0.7498, 0.6769, 0.7683, 0.677, 0.7599, 0.7165, 0.7599, 0.7165, 0.7683, 0.677, 0.7853, 0.6841, 0.7624, 0.7173, 0.7608, 0.7299, 0.7682, 0.7696, 0.7498, 0.7696, 0.7581, 0.7301, 0.7549, 0.7178, 0.7328, 0.6839, 0.7498, 0.6769, 0.7573, 0.7166, 0.7631, 0.7287, 0.7852, 0.7625, 0.7682, 0.7696, 0.7608, 0.7299, 0.7531, 0.7198, 0.7197, 0.697, 0.7328, 0.6839, 0.7549, 0.7178, 0.7648, 0.7267, 0.7982, 0.7495, 0.7852, 0.7625, 0.7631, 0.7287, 0.6799, 0.6359, 0.6888, 0.6861, 0.6878, 0.6952, 0.6742, 0.6213, 0.438, 0.03734, 0.4385, 0.03743, 0.4375, 0.03967, 0.4372, 0.03943, 0.438, 0.03502, 0.4385, 0.03492, 0.4385, 0.03743, 0.438, 0.03734, 0.4371, 0.03288, 0.4374, 0.03262, 0.4385, 0.03492, 0.438, 0.03502, 0.4354, 0.0313, 0.4357, 0.03094, 0.4374, 0.03262, 0.4371, 0.03288, 0.4333, 0.03047, 0.4334, 0.03004, 0.4357, 0.03094, 0.4354, 0.0313, 0.431, 0.03051, 0.4309, 0.03006, 0.4334, 0.03004, 0.4333, 0.03047, 0.4288, 0.03143, 0.4286, 0.03107, 0.4309, 0.03006, 0.431, 0.03051, 0.4273, 0.03303, 0.4269, 0.0328, 0.4286, 0.03107, 0.4288, 0.03143, 0.4264, 0.0351, 0.426, 0.03501, 0.4269, 0.0328, 0.4273, 0.03303, 0.4264, 0.03735, 0.426, 0.03744, 0.426, 0.03501, 0.4264, 0.0351, 0.4274, 0.03941, 0.427, 0.03966, 0.426, 0.03744, 0.4264, 0.03735, 0.429, 0.04095, 0.4288, 0.04132, 0.427, 0.03966, 0.4274, 0.03941, 0.4312, 0.04171, 0.4311, 0.04216, 0.4288, 0.04132, 0.429, 0.04095, 0.4335, 0.04178, 0.4336, 0.0422, 0.4311, 0.04216, 0.4312, 0.04171, 0.4356, 0.04098, 0.4358, 0.04132, 0.4336, 0.0422, 0.4335, 0.04178, 0.4372, 0.03943, 0.4375, 0.03967, 0.4358, 0.04132, 0.4356, 0.04098, 0.7091, 0.6173, 0.7091, 0.6914, 0.7066, 0.684, 0.7063, 0.6331, 0.696, 0.6469, 0.6984, 0.6785, 0.6972, 0.6785, 0.6944, 0.6471, 0.6944, 0.6471, 0.6972, 0.6785, 0.6959, 0.6787, 0.6928, 0.6471, 0.7063, 0.6331, 0.7066, 0.684, 0.7045, 0.6814, 0.7036, 0.64, 0.6928, 0.6471, 0.6959, 0.6787, 0.6946, 0.6791, 0.691, 0.6469, 0.4234, 0.01532, 0.4234, 0.05543, 0.4217, 0.05568, 0.4207, 0.01496, 0.691, 0.6469, 0.6946, 0.6791, 0.6933, 0.6798, 0.689, 0.6462, 0.7036, 0.64, 0.7045, 0.6814, 0.7027, 0.68, 0.7013, 0.6433, 0.689, 0.6462, 0.6933, 0.6798, 0.692, 0.681, 0.6867, 0.6448, 0.7013, 0.6433, 0.7027, 0.68, 0.7012, 0.6792, 0.6993, 0.6451, 0.6867, 0.6448, 0.692, 0.681, 0.6904, 0.6828, 0.6839, 0.642, 0.6993, 0.6451, 0.7012, 0.6792, 0.6998, 0.6787, 0.6976, 0.6462, 0.6839, 0.642, 0.6904, 0.6828, 0.6888, 0.6861, 0.6799, 0.6359, 0.6976, 0.6462, 0.6998, 0.6787, 0.6984, 0.6785, 0.696, 0.6469, 0.4322, 0.02119, 0.43, 0.02264, 0.4296, 0.02168, 0.7006, 0.6866, 0.7091, 0.6914, 0.7003, 0.6984, 0.6983, 0.6878, 0.4322, 0.02119, 0.4307, 0.02336, 0.43, 0.02264, 0.7018, 0.6848, 0.7066, 0.684, 0.7091, 0.6914, 0.7006, 0.6866, 0.4322, 0.02119, 0.4317, 0.02379, 0.4307, 0.02336, 0.7018, 0.683, 0.7045, 0.6814, 0.7066, 0.684, 0.7018, 0.6848, 0.4322, 0.02119, 0.4327, 0.02382, 0.4317, 0.02379, 0.7013, 0.6817, 0.7027, 0.68, 0.7045, 0.6814, 0.7018, 0.683, 0.4322, 0.02119, 0.4337, 0.02344, 0.4327, 0.02382, 0.7003, 0.6808, 0.7012, 0.6792, 0.7027, 0.68, 0.7013, 0.6817, 0.4322, 0.02119, 0.4344, 0.02272, 0.4337, 0.02344, 0.6993, 0.6803, 0.6998, 0.6787, 0.7012, 0.6792, 0.7003, 0.6808, 0.4322, 0.02119, 0.4349, 0.02176, 0.4344, 0.02272, 0.6983, 0.68, 0.6984, 0.6785, 0.6998, 0.6787, 0.6993, 0.6803, 0.4322, 0.02119, 0.4349, 0.02071, 0.4349, 0.02176, 0.6973, 0.68, 0.6972, 0.6785, 0.6984, 0.6785, 0.6983, 0.68, 0.4322, 0.02119, 0.4345, 0.01974, 0.4349, 0.02071, 0.6963, 0.6801, 0.6959, 0.6787, 0.6972, 0.6785, 0.6973, 0.68, 0.4322, 0.02119, 0.4338, 0.019, 0.4345, 0.01974, 0.6954, 0.6806, 0.6946, 0.6791, 0.6959, 0.6787, 0.6963, 0.6801, 0.4322, 0.02119, 0.4328, 0.01861, 0.4338, 0.019, 0.6945, 0.6812, 0.6933, 0.6798, 0.6946, 0.6791, 0.6954, 0.6806, 0.4322, 0.02119, 0.4318, 0.01855, 0.4328, 0.01861, 0.6938, 0.6823, 0.692, 0.681, 0.6933, 0.6798, 0.6945, 0.6812, 0.4322, 0.02119, 0.4308, 0.01895, 0.4318, 0.01855, 0.6936, 0.6838, 0.6904, 0.6828, 0.692, 0.681, 0.6938, 0.6823, 0.4322, 0.02119, 0.4301, 0.01969, 0.4308, 0.01895, 0.6941, 0.6859, 0.6888, 0.6861, 0.6904, 0.6828, 0.6936, 0.6838, 0.4322, 0.02119, 0.4296, 0.02063, 0.4301, 0.01969, 0.6958, 0.6879, 0.6878, 0.6952, 0.6888, 0.6861, 0.6941, 0.6859, 0.4322, 0.02119, 0.4296, 0.02168, 0.4296, 0.02063, 0.6983, 0.6878, 0.7003, 0.6984, 0.6878, 0.6952, 0.6958, 0.6879, 0.4207, 0.01496, 0.4217, 0.05568, 0.4199, 0.05551, 0.4181, 0.01544, 0.4296, 0.02168, 0.426, 0.02233, 0.426, 0.01987, 0.4296, 0.02063, 0.4296, 0.02063, 0.426, 0.01987, 0.427, 0.01755, 0.4301, 0.01969, 0.4301, 0.01969, 0.427, 0.01755, 0.4288, 0.01582, 0.4308, 0.01895, 0.4308, 0.01895, 0.4288, 0.01582, 0.4312, 0.01496, 0.4318, 0.01855, 0.4318, 0.01855, 0.4312, 0.01496, 0.4336, 0.01501, 0.4328, 0.01861, 0.4328, 0.01861, 0.4336, 0.01501, 0.4359, 0.01604, 0.4338, 0.019, 0.4338, 0.019, 0.4359, 0.01604, 0.4376, 0.01783, 0.4345, 0.01974, 0.4345, 0.01974, 0.4376, 0.01783, 0.4384, 0.02006, 0.4349, 0.02071, 0.4349, 0.02071, 0.4384, 0.02006, 0.4384, 0.02244, 0.4349, 0.02176, 0.4349, 0.02176, 0.4384, 0.02244, 0.4375, 0.02469, 0.4344, 0.02272, 0.4344, 0.02272, 0.4375, 0.02469, 0.4358, 0.02644, 0.4337, 0.02344, 0.4337, 0.02344, 0.4358, 0.02644, 0.4335, 0.02742, 0.4327, 0.02382, 0.4327, 0.02382, 0.4335, 0.02742, 0.431, 0.02744, 0.4317, 0.02379, 0.4317, 0.02379, 0.431, 0.02744, 0.4286, 0.02647, 0.4307, 0.02336, 0.4307, 0.02336, 0.4286, 0.02647, 0.4269, 0.02464, 0.43, 0.02264, 0.43, 0.02264, 0.4269, 0.02464, 0.426, 0.02233, 0.4296, 0.02168, 0.6937, 0.6414, 0.6909, 0.6139, 0.7091, 0.6173, 0.6941, 0.6415, 0.6944, 0.6427, 0.6976, 0.6462, 0.696, 0.6469, 0.6942, 0.6428, 0.6931, 0.6421, 0.6839, 0.642, 0.6799, 0.6359, 0.6932, 0.6418, 0.6946, 0.6425, 0.6993, 0.6451, 0.6976, 0.6462, 0.6944, 0.6427, 0.6931, 0.6424, 0.6867, 0.6448, 0.6839, 0.642, 0.6931, 0.6421, 0.6947, 0.6422, 0.7013, 0.6433, 0.6993, 0.6451, 0.6946, 0.6425, 0.6932, 0.6426, 0.689, 0.6462, 0.6867, 0.6448, 0.6931, 0.6424, 0.6946, 0.6419, 0.7036, 0.64, 0.7013, 0.6433, 0.6947, 0.6422, 0.6934, 0.6428, 0.691, 0.6469, 0.689, 0.6462, 0.6932, 0.6426, 0.6934, 0.6415, 0.6742, 0.6213, 0.6909, 0.6139, 0.6937, 0.6414, 0.6937, 0.6429, 0.6928, 0.6471, 0.691, 0.6469, 0.6934, 0.6428, 0.6944, 0.6416, 0.7063, 0.6331, 0.7036, 0.64, 0.6946, 0.6419, 0.694, 0.6429, 0.6944, 0.6471, 0.6928, 0.6471, 0.6937, 0.6429, 0.6942, 0.6428, 0.696, 0.6469, 0.6944, 0.6471, 0.694, 0.6429, 0.6941, 0.6415, 0.7091, 0.6173, 0.7063, 0.6331, 0.6944, 0.6416, 0.6932, 0.6418, 0.6799, 0.6359, 0.6742, 0.6213, 0.6934, 0.6415, 0.6544, 0.727, 0.6415, 0.67, 0.6544, 0.669, 0.6287, 0.6721, 0.6415, 0.67, 0.6428, 0.7284, 0.6287, 0.6721, 0.636, 0.6255, 0.6544, 0.669, 0.6415, 0.67, 0.654, 0.771, 0.6428, 0.7284, 0.6415, 0.67, 0.6544, 0.727, 0.7297, 0.305, 0.6851, 0.4884, 0.6406, 0.488, 0.6837, 0.355, 0.7297, 0.4885, 0.6851, 0.4884, 0.7297, 0.305, 0.8952, 0.9154, 0.8952, 0.973, 0.8907, 0.973, 0.8907, 0.9154, 0.2116, 0.1233, 0.2204, 0.1294, 0.2211, 0.1279, 0.2118, 0.1227, 0.2346, 0.135, 0.2322, 0.1219, 0.2324, 0.1219, 0.2349, 0.1348, 0.2484, 0.09196, 0.2394, 0.1007, 0.2387, 0.1022, 0.2426, 0.09852, 0.1859, 0.1182, 0.2, 0.1216, 0.2017, 0.1203, 0.1935, 0.1184, 0.2386, 0.1417, 0.2478, 0.1518, 0.2424, 0.1454, 0.2378, 0.14, 0.2322, 0.1219, 0.2348, 0.1089, 0.2351, 0.1091, 0.2324, 0.1219, 0.2108, 0.1134, 0.1995, 0.1153, 0.201, 0.1169, 0.2112, 0.1151, 0.2204, 0.1294, 0.2296, 0.1353, 0.23, 0.1338, 0.2211, 0.1279, 0.2305, 0.1061, 0.2214, 0.112, 0.2215, 0.1124, 0.2308, 0.1073, 0.2394, 0.1007, 0.2305, 0.1061, 0.2308, 0.1073, 0.2387, 0.1022, 0.2, 0.1216, 0.2116, 0.1233, 0.2118, 0.1227, 0.2017, 0.1203, 0.2478, 0.1518, 0.2346, 0.135, 0.2349, 0.1348, 0.2424, 0.1454, 0.2348, 0.1089, 0.2484, 0.09196, 0.2426, 0.09852, 0.2351, 0.1091, 0.1995, 0.1153, 0.1859, 0.1182, 0.1935, 0.1184, 0.201, 0.1169, 0.2296, 0.1353, 0.2386, 0.1417, 0.2378, 0.14, 0.23, 0.1338, 0.5597, 0.952, 0.5446, 0.9154, 0.5446, 0.8757, 0.5597, 0.8391, 0.5878, 0.8111, 0.6244, 0.7959, 0.6641, 0.7959, 0.7007, 0.8111, 0.7288, 0.8391, 0.744, 0.8757, 0.744, 0.9154, 0.7288, 0.952, 0.7007, 0.9801, 0.6641, 0.9953, 0.6244, 0.9953, 0.5878, 0.9801, 0.9234, 0.973, 0.9234, 0.9154, 0.9279, 0.9154, 0.9279, 0.973, 0.8624, 0.9154, 0.8624, 0.973, 0.8579, 0.973, 0.8579, 0.9154, 0.9103, 0.973, 0.9103, 0.9154, 0.9148, 0.9154, 0.9148, 0.973, 0.871, 0.973, 0.871, 0.9154, 0.8755, 0.9154, 0.8755, 0.973, 0.9214, 0.9154, 0.9214, 0.973, 0.9169, 0.973, 0.9169, 0.9154, 0.8514, 0.973, 0.8514, 0.9154, 0.8559, 0.9154, 0.8559, 0.973, 0.948, 0.9142, 0.948, 0.9718, 0.9434, 0.9718, 0.9434, 0.9142, 0.8316, 0.9751, 0.8316, 0.9175, 0.8361, 0.9175, 0.8361, 0.9751, 0.9017, 0.9154, 0.9017, 0.973, 0.8972, 0.973, 0.8972, 0.9154, 0.8776, 0.973, 0.8776, 0.9154, 0.8821, 0.9154, 0.8821, 0.973, 0.869, 0.9154, 0.869, 0.973, 0.8645, 0.973, 0.8645, 0.9154, 0.8841, 0.973, 0.8841, 0.9154, 0.8886, 0.9154, 0.8886, 0.973, 0.9083, 0.9154, 0.9083, 0.973, 0.9038, 0.973, 0.9038, 0.9154, 0.93, 0.973, 0.93, 0.9154, 0.9345, 0.9154, 0.9345, 0.973, 0.8493, 0.9154, 0.8493, 0.973, 0.8448, 0.973, 0.8448, 0.9154, 0.5461, 0.4577, 0.5775, 0.4374, 0.5795, 0.4394, 0.5788, 0.4613, 0.5673, 0.4683, 0.5472, 0.4604, 0.5775, 0.3042, 0.5461, 0.2841, 0.5472, 0.2815, 0.5672, 0.2735, 0.5787, 0.2804, 0.5795, 0.3022, 0.4129, 0.3727, 0.4101, 0.3728, 0.3954, 0.3573, 0.3974, 0.3441, 0.4175, 0.3354, 0.4201, 0.3364, 0.4409, 0.4389, 0.4721, 0.4587, 0.4711, 0.4613, 0.451, 0.4698, 0.44, 0.4623, 0.439, 0.441, 0.6061, 0.3707, 0.5986, 0.3345, 0.6012, 0.3335, 0.6208, 0.342, 0.6239, 0.3549, 0.6089, 0.3707, 0.4722, 0.2845, 0.4409, 0.3053, 0.4389, 0.3033, 0.4395, 0.2816, 0.4505, 0.2737, 0.4711, 0.2818, 0.4129, 0.3727, 0.4201, 0.4087, 0.4175, 0.4098, 0.3976, 0.4013, 0.3955, 0.3882, 0.4101, 0.3728, 0.5775, 0.4374, 0.5986, 0.4069, 0.6012, 0.408, 0.6089, 0.4283, 0.6009, 0.4391, 0.5795, 0.4394, 0.5461, 0.2841, 0.5091, 0.277, 0.5091, 0.2742, 0.5247, 0.2592, 0.5381, 0.2613, 0.5472, 0.2815, 0.509, 0.4649, 0.5461, 0.4577, 0.5472, 0.4604, 0.5383, 0.4805, 0.5249, 0.4827, 0.5091, 0.4678, 0.4721, 0.4587, 0.509, 0.4649, 0.5091, 0.4678, 0.4934, 0.4834, 0.4803, 0.4807, 0.4711, 0.4613, 0.5986, 0.3345, 0.5775, 0.3042, 0.5795, 0.3022, 0.6009, 0.3024, 0.6089, 0.3131, 0.6012, 0.3335, 0.4201, 0.3364, 0.4175, 0.3354, 0.4097, 0.3152, 0.4168, 0.3037, 0.4389, 0.3033, 0.4409, 0.3053, 0.4201, 0.4087, 0.4409, 0.4389, 0.439, 0.441, 0.4172, 0.441, 0.4101, 0.4298, 0.4175, 0.4098, 0.5986, 0.4069, 0.6061, 0.3707, 0.6089, 0.3707, 0.6239, 0.3865, 0.6208, 0.3994, 0.6012, 0.408, 0.5091, 0.277, 0.4722, 0.2845, 0.4711, 0.2818, 0.4799, 0.262, 0.4931, 0.2588, 0.5091, 0.2742, 0.351, 0.7068, 0.351, 0.736, 0.2281, 0.7359, 0.2281, 0.7068, 0.351, 0.6765, 0.351, 0.7057, 0.2281, 0.7057, 0.2281, 0.6765, 0.4605, 0.8816, 0.4605, 0.9096, 0.3425, 0.9096, 0.3425, 0.8816, 0.3681, 0.8174, 0.3681, 0.8523, 0.2215, 0.8522, 0.2215, 0.8175, 0.46, 0.9111, 0.46, 0.9392, 0.342, 0.9391, 0.342, 0.9111, 0.1598, 0.7267, 0.1598, 0.7616, 0.01316, 0.7615, 0.01316, 0.7268, 0.1598, 0.764, 0.1598, 0.7988, 0.01316, 0.7988, 0.01316, 0.764, 0.351, 0.737, 0.351, 0.7663, 0.2281, 0.7662, 0.2281, 0.7371, 0.2281, 0.7965, 0.2281, 0.7673, 0.351, 0.7673, 0.351, 0.7965, 0.3421, 0.9687, 0.342, 0.9406, 0.4601, 0.9407, 0.4601, 0.9687, 0.2497, 0.08739, 0.3593, 0.09442, 0.3592, 0.1228, 0.2868, 0.09669, 0.2497, 0.08739, 0.3551, 0.06943, 0.3593, 0.09442, 0.1956, 0.9187, 0.1081, 0.9092, 0.1081, 0.9072, 0.1956, 0.8977, 0.3848, 0.8558, 0.3849, 0.8209, 0.5315, 0.8209, 0.5315, 0.8557, 0.342, 0.9977, 0.342, 0.9697, 0.46, 0.9697, 0.46, 0.9977, 0.3164, 0.3643, 0.3164, 0.3643, 0.3143, 0.3406, 0.3143, 0.3406, 0.4234, 0.516, 0.4255, 0.5057, 0.4261, 0.5056, 0.4281, 0.516, 0.1956, 0.9405, 0.1081, 0.9309, 0.1081, 0.929, 0.1956, 0.9195, 0.09468, 0.8816, 0.007131, 0.872, 0.007131, 0.8701, 0.09468, 0.8606, 0.3108, 0.9916, 0.2157, 0.9812, 0.2157, 0.9791, 0.3108, 0.9689, 0.09089, 0.8418, 0.00334, 0.8323, 0.00334, 0.8303, 0.09089, 0.8208, 0.3112, 0.9311, 0.2161, 0.9208, 0.2161, 0.9187, 0.3112, 0.9083, 0.09745, 0.9747, 0.009902, 0.9652, 0.009902, 0.9633, 0.09745, 0.9537, 0.09745, 0.9965, 0.009902, 0.9869, 0.009902, 0.985, 0.09745, 0.9755, 0.1866, 0.9744, 0.09907, 0.9649, 0.09907, 0.9629, 0.1866, 0.9534, 0.3108, 0.9676, 0.2157, 0.9573, 0.2157, 0.9552, 0.3108, 0.9448, 0.2001, 0.8569, 0.1126, 0.8474, 0.1126, 0.8454, 0.2001, 0.8359, 0.09607, 0.9408, 0.008522, 0.9312, 0.008522, 0.9293, 0.09607, 0.9198, 0.312, 0.9006, 0.2169, 0.8902, 0.2169, 0.8881, 0.312, 0.8778, 0.2001, 0.8786, 0.1126, 0.8691, 0.1126, 0.8672, 0.2001, 0.8576, 0.1866, 0.9961, 0.09907, 0.9866, 0.09907, 0.9847, 0.1866, 0.9752, 0.09607, 0.919, 0.008522, 0.9095, 0.008522, 0.9076, 0.09607, 0.898, 0.4044, 0.03842, 0.4026, 0.03919, 0.401, 0.03676, 0.4039, 0.03557, 0.4324, 0.4939, 0.4265, 0.5027, 0.4259, 0.5025, 0.428, 0.4922, 0.419, 0.5142, 0.4249, 0.5055, 0.4255, 0.5057, 0.4234, 0.516, 0.4358, 0.4973, 0.427, 0.5031, 0.4265, 0.5027, 0.4324, 0.4939, 0.4157, 0.5109, 0.4245, 0.5051, 0.4249, 0.5055, 0.419, 0.5142, 0.4376, 0.5017, 0.4272, 0.5037, 0.427, 0.5031, 0.4358, 0.4973, 0.4138, 0.5065, 0.4242, 0.5045, 0.4245, 0.5051, 0.4157, 0.5109, 0.4376, 0.5064, 0.4273, 0.5043, 0.4272, 0.5037, 0.4376, 0.5017, 0.4138, 0.5018, 0.4242, 0.5039, 0.4242, 0.5045, 0.4138, 0.5065, 0.4358, 0.5108, 0.427, 0.5049, 0.4273, 0.5043, 0.4376, 0.5064, 0.4156, 0.4973, 0.4244, 0.5033, 0.4242, 0.5039, 0.4138, 0.5018, 0.4325, 0.5142, 0.4266, 0.5053, 0.427, 0.5049, 0.4358, 0.5108, 0.4189, 0.494, 0.4248, 0.5028, 0.4244, 0.5033, 0.4156, 0.4973, 0.4281, 0.516, 0.4261, 0.5056, 0.4266, 0.5053, 0.4325, 0.5142, 0.428, 0.4922, 0.4259, 0.5025, 0.4253, 0.5026, 0.4233, 0.4921, 0.4233, 0.4921, 0.4253, 0.5026, 0.4248, 0.5028, 0.4189, 0.494, 0.7611, 0.8001, 0.7604, 0.8003, 0.7533, 0.7899, 0.7585, 0.7877, 0.4044, 0.04854, 0.4065, 0.04855, 0.407, 0.05139, 0.4039, 0.0514, 0.4064, 0.03842, 0.4044, 0.03842, 0.4039, 0.03557, 0.407, 0.03559, 0.4026, 0.04778, 0.4044, 0.04854, 0.4039, 0.0514, 0.4009, 0.05019, 0.4097, 0.04063, 0.4083, 0.03919, 0.4099, 0.0368, 0.4121, 0.03901, 0.4083, 0.03919, 0.4064, 0.03842, 0.407, 0.03559, 0.4099, 0.0368, 0.4011, 0.04633, 0.4026, 0.04778, 0.4009, 0.05019, 0.3987, 0.04795, 0.4105, 0.0425, 0.4097, 0.04063, 0.4121, 0.03901, 0.4133, 0.04192, 0.4004, 0.04448, 0.4011, 0.04633, 0.3987, 0.04795, 0.3975, 0.04503, 0.4105, 0.0445, 0.4105, 0.0425, 0.4133, 0.04192, 0.4133, 0.04505, 0.4004, 0.04247, 0.4004, 0.04448, 0.3975, 0.04503, 0.3975, 0.0419, 0.4097, 0.04636, 0.4105, 0.0445, 0.4133, 0.04505, 0.4121, 0.04794, 0.4011, 0.04061, 0.4004, 0.04247, 0.3975, 0.0419, 0.3987, 0.03899, 0.4083, 0.04778, 0.4097, 0.04636, 0.4121, 0.04794, 0.4099, 0.05017, 0.4026, 0.03919, 0.4011, 0.04061, 0.3987, 0.03899, 0.401, 0.03676, 0.4065, 0.04855, 0.4083, 0.04778, 0.4099, 0.05017, 0.407, 0.05139, 0.7617, 0.804, 0.7624, 0.8037, 0.7695, 0.8142, 0.7643, 0.8164, 0.7619, 0.8002, 0.7611, 0.8001, 0.7585, 0.7877, 0.7642, 0.7877, 0.7609, 0.8039, 0.7617, 0.804, 0.7643, 0.8164, 0.7586, 0.8163, 0.7626, 0.8005, 0.7619, 0.8002, 0.7642, 0.7877, 0.7695, 0.7899, 0.7602, 0.8036, 0.7609, 0.8039, 0.7586, 0.8163, 0.7533, 0.8142, 0.7631, 0.8011, 0.7626, 0.8005, 0.7695, 0.7899, 0.7736, 0.7939, 0.7598, 0.803, 0.7602, 0.8036, 0.7533, 0.8142, 0.7493, 0.8101, 0.7633, 0.8018, 0.7631, 0.8011, 0.7736, 0.7939, 0.7757, 0.7992, 0.7595, 0.8015, 0.7595, 0.8023, 0.7471, 0.8049, 0.7471, 0.7992, 0.7595, 0.8023, 0.7598, 0.803, 0.7493, 0.8101, 0.7471, 0.8049, 0.7633, 0.8026, 0.7633, 0.8018, 0.7757, 0.7992, 0.7757, 0.8049, 0.7599, 0.8008, 0.7595, 0.8015, 0.7471, 0.7992, 0.7493, 0.794, 0.7629, 0.8032, 0.7633, 0.8026, 0.7757, 0.8049, 0.7736, 0.8102, 0.7604, 0.8003, 0.7599, 0.8008, 0.7493, 0.794, 0.7533, 0.7899, 0.7624, 0.8037, 0.7629, 0.8032, 0.7736, 0.8102, 0.7695, 0.8142, 0.2308, 0.2413, 0.2306, 0.2412, 0.2317, 0.2036, 0.2318, 0.2035, 0.4283, 0.05189, 0.4292, 0.05284, 0.4282, 0.05434, 0.4268, 0.05289, 0.4278, 0.05064, 0.4283, 0.05189, 0.4268, 0.05289, 0.426, 0.05098, 0.4278, 0.04928, 0.4278, 0.05064, 0.426, 0.05098, 0.426, 0.04893, 0.4283, 0.04803, 0.4278, 0.04928, 0.426, 0.04893, 0.4268, 0.04703, 0.4292, 0.04708, 0.4283, 0.04803, 0.4268, 0.04703, 0.4282, 0.04558, 0.4305, 0.04656, 0.4292, 0.04708, 0.4282, 0.04558, 0.4301, 0.0448, 0.4318, 0.04656, 0.4305, 0.04656, 0.4301, 0.0448, 0.4322, 0.0448, 0.4331, 0.04708, 0.4318, 0.04656, 0.4322, 0.0448, 0.4341, 0.04558, 0.4341, 0.04803, 0.4331, 0.04708, 0.4341, 0.04558, 0.4355, 0.04703, 0.4346, 0.04928, 0.4341, 0.04803, 0.4355, 0.04703, 0.4363, 0.04893, 0.4346, 0.05064, 0.4346, 0.04928, 0.4363, 0.04893, 0.4363, 0.05099, 0.4341, 0.05189, 0.4346, 0.05064, 0.4363, 0.05099, 0.4355, 0.05289, 0.4331, 0.05284, 0.4341, 0.05189, 0.4355, 0.05289, 0.4341, 0.05434, 0.4318, 0.05336, 0.4331, 0.05284, 0.4341, 0.05434, 0.4322, 0.05513, 0.4305, 0.05336, 0.4318, 0.05336, 0.4322, 0.05513, 0.4301, 0.05513, 0.4292, 0.05284, 0.4305, 0.05336, 0.4301, 0.05513, 0.4282, 0.05434, 0.232, 0.2412, 0.2317, 0.2414, 0.2319, 0.2034, 0.232, 0.2036, 0.2313, 0.2413, 0.2313, 0.2413, 0.2319, 0.2035, 0.2319, 0.2035, 0.2313, 0.2413, 0.2312, 0.2413, 0.2318, 0.2035, 0.2319, 0.2035, 0.2317, 0.2414, 0.2316, 0.2414, 0.2319, 0.2034, 0.2319, 0.2034, 0.2312, 0.2413, 0.2311, 0.2413, 0.2318, 0.2035, 0.2318, 0.2035, 0.2183, 0.298, 0.218, 0.2979, 0.218, 0.2844, 0.2183, 0.284, 0.2311, 0.2413, 0.2311, 0.2413, 0.2318, 0.2035, 0.2318, 0.2035, 0.2316, 0.2414, 0.2315, 0.2413, 0.2319, 0.2034, 0.2319, 0.2034, 0.2311, 0.2413, 0.231, 0.2413, 0.2318, 0.2035, 0.2318, 0.2035, 0.2315, 0.2413, 0.2315, 0.2413, 0.2319, 0.2035, 0.2319, 0.2034, 0.231, 0.2413, 0.2309, 0.2413, 0.2318, 0.2035, 0.2318, 0.2035, 0.2315, 0.2413, 0.2314, 0.2413, 0.2319, 0.2035, 0.2319, 0.2035, 0.2309, 0.2413, 0.2308, 0.2413, 0.2318, 0.2035, 0.2318, 0.2035, 0.2314, 0.2413, 0.2313, 0.2413, 0.2319, 0.2035, 0.2319, 0.2035, 0.399, 0.05552, 0.3994, 0.0556, 0.3994, 0.05574, 0.2319, 0.2033, 0.2319, 0.2033, 0.2318, 0.2036, 0.232, 0.2036, 0.399, 0.05552, 0.3994, 0.05574, 0.3993, 0.05585, 0.2319, 0.2032, 0.2319, 0.2033, 0.232, 0.2036, 0.2319, 0.2034, 0.399, 0.05552, 0.3993, 0.05585, 0.3991, 0.0559, 0.2319, 0.2032, 0.2319, 0.2032, 0.2319, 0.2034, 0.2319, 0.2034, 0.399, 0.05552, 0.3991, 0.0559, 0.399, 0.0559, 0.2318, 0.2033, 0.2319, 0.2032, 0.2319, 0.2034, 0.2319, 0.2034, 0.399, 0.05552, 0.399, 0.0559, 0.3988, 0.05584, 0.2318, 0.2033, 0.2318, 0.2033, 0.2319, 0.2034, 0.2319, 0.2035, 0.399, 0.05552, 0.3988, 0.05584, 0.3987, 0.05573, 0.2318, 0.2034, 0.2318, 0.2033, 0.2319, 0.2035, 0.2319, 0.2035, 0.399, 0.05552, 0.3987, 0.05573, 0.3987, 0.0556, 0.2318, 0.2034, 0.2318, 0.2034, 0.2319, 0.2035, 0.2319, 0.2035, 0.399, 0.05552, 0.3987, 0.0556, 0.3987, 0.05545, 0.2318, 0.2034, 0.2318, 0.2034, 0.2319, 0.2035, 0.2319, 0.2035, 0.399, 0.05552, 0.3987, 0.05545, 0.3987, 0.05531, 0.2318, 0.2034, 0.2318, 0.2034, 0.2319, 0.2035, 0.2318, 0.2035, 0.399, 0.05552, 0.3987, 0.05531, 0.3988, 0.0552, 0.2318, 0.2034, 0.2318, 0.2034, 0.2318, 0.2035, 0.2318, 0.2035, 0.399, 0.05552, 0.3988, 0.0552, 0.399, 0.05515, 0.2318, 0.2034, 0.2318, 0.2034, 0.2318, 0.2035, 0.2318, 0.2035, 0.399, 0.05552, 0.399, 0.05515, 0.3991, 0.05515, 0.2318, 0.2034, 0.2318, 0.2034, 0.2318, 0.2035, 0.2318, 0.2035, 0.399, 0.05552, 0.3991, 0.05515, 0.3993, 0.05521, 0.2318, 0.2034, 0.2318, 0.2034, 0.2318, 0.2035, 0.2318, 0.2035, 0.399, 0.05552, 0.3993, 0.05521, 0.3994, 0.05531, 0.2318, 0.2034, 0.2318, 0.2034, 0.2318, 0.2035, 0.2318, 0.2035, 0.399, 0.05552, 0.3994, 0.05531, 0.3994, 0.05545, 0.2319, 0.2034, 0.2318, 0.2034, 0.2318, 0.2035, 0.2317, 0.2036, 0.399, 0.05552, 0.3994, 0.05545, 0.3994, 0.0556, 0.2319, 0.2033, 0.2319, 0.2034, 0.2317, 0.2036, 0.2318, 0.2036, 0.218, 0.2979, 0.2178, 0.2981, 0.2178, 0.2843, 0.218, 0.2844, 0.3994, 0.0556, 0.3994, 0.05545, 0.4006, 0.05522, 0.4006, 0.05583, 0.3994, 0.05545, 0.3994, 0.05531, 0.4003, 0.05466, 0.4006, 0.05522, 0.3994, 0.05531, 0.3993, 0.05521, 0.3999, 0.05424, 0.4003, 0.05466, 0.3993, 0.05521, 0.3991, 0.05515, 0.3994, 0.054, 0.3999, 0.05424, 0.3991, 0.05515, 0.399, 0.05515, 0.3987, 0.054, 0.3994, 0.054, 0.399, 0.05515, 0.3988, 0.0552, 0.3982, 0.05423, 0.3987, 0.054, 0.3988, 0.0552, 0.3987, 0.05531, 0.3978, 0.05466, 0.3982, 0.05423, 0.3987, 0.05531, 0.3987, 0.05545, 0.3975, 0.05522, 0.3978, 0.05466, 0.3987, 0.05545, 0.3987, 0.0556, 0.3975, 0.05584, 0.3975, 0.05522, 0.3987, 0.0556, 0.3987, 0.05573, 0.3978, 0.0564, 0.3975, 0.05584, 0.3987, 0.05573, 0.3988, 0.05584, 0.3982, 0.05682, 0.3978, 0.0564, 0.3988, 0.05584, 0.399, 0.0559, 0.3988, 0.05705, 0.3982, 0.05682, 0.399, 0.0559, 0.3991, 0.0559, 0.3994, 0.05705, 0.3988, 0.05705, 0.3991, 0.0559, 0.3993, 0.05585, 0.3999, 0.05681, 0.3994, 0.05705, 0.3993, 0.05585, 0.3994, 0.05574, 0.4003, 0.05639, 0.3999, 0.05681, 0.3994, 0.05574, 0.3994, 0.0556, 0.4006, 0.05583, 0.4003, 0.05639, 0.2312, 0.2427, 0.2313, 0.2427, 0.232, 0.2412, 0.2313, 0.2412, 0.2313, 0.2429, 0.2313, 0.2428, 0.2313, 0.2413, 0.2314, 0.2413, 0.2312, 0.2426, 0.2312, 0.2427, 0.2308, 0.2413, 0.2309, 0.2413, 0.2313, 0.2428, 0.2313, 0.2429, 0.2314, 0.2413, 0.2315, 0.2413, 0.2313, 0.2426, 0.2312, 0.2426, 0.2309, 0.2413, 0.231, 0.2413, 0.2313, 0.2428, 0.2313, 0.2428, 0.2315, 0.2413, 0.2315, 0.2413, 0.2313, 0.2427, 0.2313, 0.2426, 0.231, 0.2413, 0.2311, 0.2413, 0.2313, 0.2428, 0.2313, 0.2428, 0.2315, 0.2413, 0.2316, 0.2414, 0.2313, 0.2427, 0.2313, 0.2427, 0.2311, 0.2413, 0.2311, 0.2413, 0.2312, 0.2427, 0.2312, 0.2427, 0.2313, 0.2412, 0.2306, 0.2412, 0.2313, 0.2427, 0.2313, 0.2427, 0.2311, 0.2413, 0.2312, 0.2413, 0.2313, 0.2427, 0.2313, 0.2428, 0.2316, 0.2414, 0.2317, 0.2414, 0.2313, 0.2428, 0.2313, 0.2427, 0.2312, 0.2413, 0.2313, 0.2413, 0.2313, 0.2428, 0.2313, 0.2428, 0.2313, 0.2413, 0.2313, 0.2413, 0.2313, 0.2427, 0.2313, 0.2427, 0.2317, 0.2414, 0.232, 0.2412, 0.2312, 0.2427, 0.2312, 0.2427, 0.2306, 0.2412, 0.2308, 0.2413, 0.2016, 0.2046, 0.2041, 0.2147, 0.2021, 0.2141, 0.199, 0.2119, 0.2001, 0.2008, 0.2021, 0.2141, 0.199, 0.2119, 0.2021, 0.2141, 0.2041, 0.2147, 0.2006, 0.2151, 0.2041, 0.2014, 0.2016, 0.2046, 0.2021, 0.2141, 0.2001, 0.2008, 0.2491, 0.1565, 0.2864, 0.1479, 0.3592, 0.1228, 0.3589, 0.1513, 0.3542, 0.1762, 0.2491, 0.1565, 0.3589, 0.1513, 0.2632, 0.06494, 0.263, 0.06483, 0.2753, 0.04177, 0.2755, 0.04187, 0.2927, 0.2471, 0.2927, 0.2471, 0.2839, 0.224, 0.2839, 0.224, 0.2338, 0.1354, 0.2335, 0.1356, 0.2312, 0.1219, 0.2315, 0.1219, 0.2497, 0.08739, 0.2496, 0.08732, 0.2632, 0.06494, 0.2632, 0.06494, 0.3062, 0.2936, 0.3062, 0.2936, 0.3001, 0.2703, 0.3001, 0.2702, 0.262, 0.1787, 0.262, 0.1787, 0.249, 0.1565, 0.2491, 0.1565, 0.2315, 0.1219, 0.2312, 0.1219, 0.2336, 0.1082, 0.2339, 0.1084, 0.3143, 0.3406, 0.3143, 0.3406, 0.3109, 0.317, 0.3109, 0.317, 0.2839, 0.224, 0.2839, 0.224, 0.2737, 0.2012, 0.2737, 0.2012, 0.2755, 0.04187, 0.2755, 0.04187, 0.2866, 0.01812, 0.2866, 0.01812, 0.2632, 0.06494, 0.2632, 0.06494, 0.2755, 0.04187, 0.2755, 0.04187, 0.3001, 0.2702, 0.3001, 0.2703, 0.2927, 0.2471, 0.2927, 0.2471, 0.2491, 0.1565, 0.249, 0.1565, 0.2335, 0.1356, 0.2338, 0.1354, 0.2339, 0.1084, 0.2336, 0.1082, 0.2496, 0.08732, 0.2497, 0.08739, 0.3109, 0.317, 0.3109, 0.317, 0.3062, 0.2936, 0.3062, 0.2936, 0.2737, 0.2012, 0.2737, 0.2012, 0.262, 0.1787, 0.262, 0.1787, 0.9683, 0.757, 0.9817, 0.7892, 0.9817, 0.824, 0.9683, 0.8562, 0.9437, 0.8808, 0.9115, 0.8942, 0.8767, 0.8942, 0.8445, 0.8808, 0.8198, 0.8562, 0.8065, 0.824, 0.8065, 0.7892, 0.8198, 0.757, 0.8445, 0.7323, 0.8767, 0.719, 0.9115, 0.719, 0.9437, 0.7323, 0.2737, 0.2012, 0.2735, 0.2013, 0.2619, 0.1788, 0.262, 0.1787, 0.3164, 0.3643, 0.3162, 0.3643, 0.3141, 0.3406, 0.3143, 0.3406, 0.262, 0.1787, 0.2619, 0.1788, 0.2488, 0.1566, 0.249, 0.1565, 0.3143, 0.3406, 0.3141, 0.3406, 0.3107, 0.317, 0.3109, 0.317, 0.249, 0.1565, 0.2488, 0.1566, 0.2333, 0.1357, 0.2335, 0.1356, 0.3109, 0.317, 0.3107, 0.317, 0.306, 0.2936, 0.3062, 0.2936, 0.2335, 0.1356, 0.2333, 0.1357, 0.2311, 0.1219, 0.2312, 0.1219, 0.3062, 0.2936, 0.306, 0.2936, 0.2999, 0.2703, 0.3001, 0.2703, 0.2312, 0.1219, 0.2311, 0.1219, 0.2334, 0.1082, 0.2336, 0.1082, 0.3001, 0.2703, 0.2999, 0.2703, 0.2925, 0.2471, 0.2927, 0.2471, 0.2336, 0.1082, 0.2334, 0.1082, 0.2494, 0.0872, 0.2496, 0.08732, 0.2927, 0.2471, 0.2925, 0.2471, 0.2837, 0.2241, 0.2839, 0.224, 0.2496, 0.08732, 0.2494, 0.0872, 0.263, 0.06483, 0.2632, 0.06494, 0.2839, 0.224, 0.2837, 0.2241, 0.2735, 0.2013, 0.2737, 0.2012, 0.2755, 0.04187, 0.2753, 0.04177, 0.2864, 0.01804, 0.2866, 0.01812, 0.5042, 0.611, 0.5035, 0.6127, 0.4917, 0.6175, 0.4848, 0.6134, 0.4846, 0.6005, 0.4858, 0.5991, 0.4858, 0.5216, 0.4845, 0.5203, 0.4848, 0.5074, 0.4917, 0.5032, 0.5034, 0.5081, 0.5041, 0.5098, 0.582, 0.5598, 0.5778, 0.539, 0.5794, 0.5382, 0.5912, 0.5431, 0.5925, 0.5508, 0.5838, 0.5598, 0.5655, 0.5986, 0.5668, 0.5999, 0.5666, 0.6127, 0.56, 0.6173, 0.548, 0.6123, 0.5473, 0.6106, 0.4692, 0.5603, 0.4674, 0.5603, 0.4584, 0.5511, 0.4603, 0.5434, 0.4718, 0.5385, 0.4735, 0.5392, 0.5472, 0.5096, 0.5479, 0.5079, 0.5598, 0.5028, 0.5664, 0.5073, 0.5668, 0.52, 0.5656, 0.5213, 0.582, 0.5598, 0.5838, 0.5598, 0.5925, 0.5687, 0.5912, 0.5765, 0.5794, 0.5814, 0.5777, 0.5807, 0.4858, 0.5991, 0.4846, 0.6005, 0.4719, 0.6005, 0.4672, 0.5941, 0.4719, 0.5821, 0.4736, 0.5814, 0.5041, 0.5098, 0.5034, 0.5081, 0.5086, 0.4961, 0.5165, 0.4949, 0.5257, 0.5038, 0.5257, 0.5056, 0.5257, 0.6149, 0.5257, 0.6168, 0.5166, 0.6258, 0.5087, 0.6246, 0.5035, 0.6127, 0.5042, 0.611, 0.5473, 0.6106, 0.548, 0.6123, 0.5429, 0.6241, 0.535, 0.6259, 0.5257, 0.6168, 0.5257, 0.6149, 0.4735, 0.5392, 0.4718, 0.5385, 0.4672, 0.5266, 0.4719, 0.5202, 0.4845, 0.5203, 0.4858, 0.5216, 0.5778, 0.539, 0.5656, 0.5213, 0.5668, 0.52, 0.5797, 0.5198, 0.5839, 0.5265, 0.5794, 0.5382, 0.5777, 0.5807, 0.5794, 0.5814, 0.584, 0.5932, 0.5797, 0.6, 0.5668, 0.5999, 0.5655, 0.5986, 0.4736, 0.5814, 0.4719, 0.5821, 0.4603, 0.5772, 0.4584, 0.5695, 0.4674, 0.5603, 0.4692, 0.5603, 0.5257, 0.5056, 0.5257, 0.5038, 0.5349, 0.4945, 0.5427, 0.4963, 0.5479, 0.5079, 0.5472, 0.5096, 0.2346, 0.135, 0.2478, 0.1518, 0.2491, 0.1565, 0.2338, 0.1354, 0.2887, 0.0922, 0.2484, 0.09196, 0.2497, 0.08739, 0.2868, 0.09669, 0.2322, 0.1219, 0.2346, 0.135, 0.2338, 0.1354, 0.2315, 0.1219, 0.2348, 0.1089, 0.2322, 0.1219, 0.2315, 0.1219, 0.2339, 0.1084, 0.2484, 0.09196, 0.2348, 0.1089, 0.2339, 0.1084, 0.2497, 0.08739, 0.7026, 0.776, 0.7077, 0.7709, 0.7087, 0.7724, 0.7041, 0.777, 0.7077, 0.7709, 0.7143, 0.768, 0.7147, 0.7698, 0.7087, 0.7724, 0.7143, 0.768, 0.7216, 0.768, 0.7213, 0.7698, 0.7147, 0.7698, 0.7216, 0.768, 0.7284, 0.7708, 0.7273, 0.7723, 0.7213, 0.7698, 0.7284, 0.7708, 0.7335, 0.776, 0.7319, 0.777, 0.7273, 0.7723, 0.7335, 0.776, 0.7363, 0.7827, 0.7344, 0.7831, 0.7319, 0.777, 0.7363, 0.7827, 0.7363, 0.7901, 0.7344, 0.7897, 0.7344, 0.7831, 0.7363, 0.7901, 0.7335, 0.7968, 0.7319, 0.7958, 0.7344, 0.7897, 0.7335, 0.7968, 0.7283, 0.802, 0.7273, 0.8004, 0.7319, 0.7958, 0.7283, 0.802, 0.7216, 0.8048, 0.7213, 0.803, 0.7273, 0.8004, 0.7216, 0.8048, 0.7144, 0.8048, 0.7147, 0.803, 0.7213, 0.803, 0.7144, 0.8048, 0.7077, 0.802, 0.7087, 0.8005, 0.7147, 0.803, 0.7077, 0.802, 0.7025, 0.7968, 0.7041, 0.7958, 0.7087, 0.8005, 0.7025, 0.7968, 0.6998, 0.7901, 0.7016, 0.7897, 0.7041, 0.7958, 0.6998, 0.7901, 0.6998, 0.7828, 0.7017, 0.7831, 0.7016, 0.7897, 0.6998, 0.7828, 0.7026, 0.776, 0.7041, 0.777, 0.7017, 0.7831, 0.2883, 0.1525, 0.359, 0.1228, 0.3592, 0.1228, 0.2864, 0.1479, 0.359, 0.1228, 0.2887, 0.0922, 0.2868, 0.09669, 0.3592, 0.1228, 0.2478, 0.1518, 0.2883, 0.1525, 0.2864, 0.1479, 0.2491, 0.1565, 0.3044, 0.3864, 0.3149, 0.386, 0.3149, 0.3869, 0.3045, 0.3874, 0.3308, 0.39, 0.3409, 0.3928, 0.3406, 0.3936, 0.3306, 0.391, 0.3544, 0.401, 0.3631, 0.4064, 0.3626, 0.407, 0.3539, 0.4018, 0.3747, 0.417, 0.3815, 0.4241, 0.3808, 0.4245, 0.374, 0.4177, 0.3892, 0.4334, 0.3874, 0.4405, 0.3865, 0.4404, 0.3885, 0.4336, 0.382, 0.4532, 0.3743, 0.4592, 0.3737, 0.4585, 0.3814, 0.4525, 0.3618, 0.4695, 0.3531, 0.4753, 0.3526, 0.4745, 0.3613, 0.4686, 0.3385, 0.4815, 0.3289, 0.485, 0.3287, 0.4841, 0.3382, 0.4806, 0.3126, 0.4863, 0.3022, 0.4868, 0.3022, 0.4859, 0.3126, 0.4853, 0.286, 0.4829, 0.2755, 0.48, 0.2758, 0.4792, 0.2862, 0.482, 0.2613, 0.4717, 0.2521, 0.466, 0.2526, 0.4653, 0.2618, 0.4709, 0.2405, 0.4551, 0.2335, 0.4479, 0.2342, 0.4474, 0.2412, 0.4545, 0.2247, 0.4379, 0.2235, 0.4304, 0.2243, 0.4306, 0.2253, 0.4375, 0.2332, 0.4189, 0.2411, 0.413, 0.2417, 0.4137, 0.2338, 0.4196, 0.2535, 0.403, 0.2622, 0.3975, 0.2626, 0.3983, 0.2541, 0.4038, 0.2778, 0.3911, 0.2878, 0.3875, 0.288, 0.3884, 0.2781, 0.3921, 0.3209, 0.3869, 0.3308, 0.39, 0.3306, 0.391, 0.3207, 0.3878, 0.3149, 0.386, 0.3209, 0.3869, 0.3207, 0.3878, 0.3149, 0.3869, 0.346, 0.3955, 0.3544, 0.401, 0.3539, 0.4018, 0.3455, 0.3963, 0.3409, 0.3928, 0.346, 0.3955, 0.3455, 0.3963, 0.3406, 0.3936, 0.3672, 0.4103, 0.3747, 0.417, 0.374, 0.4177, 0.3666, 0.411, 0.3631, 0.4064, 0.3672, 0.4103, 0.3666, 0.411, 0.3626, 0.407, 0.3839, 0.4285, 0.3892, 0.4334, 0.3885, 0.4336, 0.3832, 0.4291, 0.3815, 0.4241, 0.3839, 0.4285, 0.3832, 0.4291, 0.3808, 0.4245, 0.3876, 0.4457, 0.382, 0.4532, 0.3814, 0.4525, 0.3868, 0.4454, 0.3874, 0.4405, 0.3876, 0.4457, 0.3868, 0.4454, 0.3865, 0.4404, 0.3706, 0.4635, 0.3618, 0.4695, 0.3613, 0.4686, 0.3701, 0.4628, 0.3743, 0.4592, 0.3706, 0.4635, 0.3701, 0.4628, 0.3737, 0.4585, 0.3483, 0.4783, 0.3385, 0.4815, 0.3382, 0.4806, 0.3479, 0.4775, 0.3531, 0.4753, 0.3483, 0.4783, 0.3479, 0.4775, 0.3526, 0.4745, 0.3231, 0.4862, 0.3126, 0.4863, 0.3126, 0.4853, 0.323, 0.4853, 0.3289, 0.485, 0.3231, 0.4862, 0.323, 0.4853, 0.3287, 0.4841, 0.2961, 0.4861, 0.286, 0.4829, 0.2862, 0.482, 0.2963, 0.4852, 0.3022, 0.4868, 0.2961, 0.4861, 0.2963, 0.4852, 0.3022, 0.4859, 0.2701, 0.4775, 0.2613, 0.4717, 0.2618, 0.4709, 0.2705, 0.4767, 0.2755, 0.48, 0.2701, 0.4775, 0.2705, 0.4767, 0.2758, 0.4792, 0.248, 0.462, 0.2405, 0.4551, 0.2412, 0.4545, 0.2487, 0.4613, 0.2521, 0.466, 0.248, 0.462, 0.2487, 0.4613, 0.2526, 0.4653, 0.231, 0.4434, 0.2247, 0.4379, 0.2253, 0.4375, 0.2316, 0.4428, 0.2335, 0.4479, 0.231, 0.4434, 0.2316, 0.4428, 0.2342, 0.4474, 0.2268, 0.4261, 0.2332, 0.4189, 0.2338, 0.4196, 0.2275, 0.4267, 0.2235, 0.4304, 0.2268, 0.4261, 0.2275, 0.4267, 0.2243, 0.4306, 0.2447, 0.4088, 0.2535, 0.403, 0.2541, 0.4038, 0.2453, 0.4095, 0.2411, 0.413, 0.2447, 0.4088, 0.2453, 0.4095, 0.2417, 0.4137, 0.2674, 0.3946, 0.2778, 0.3911, 0.2781, 0.3921, 0.2678, 0.3954, 0.2622, 0.3975, 0.2674, 0.3946, 0.2678, 0.3954, 0.2626, 0.3983, 0.2938, 0.3865, 0.3044, 0.3864, 0.3045, 0.3874, 0.2939, 0.3874, 0.2878, 0.3875, 0.2938, 0.3865, 0.2939, 0.3874, 0.288, 0.3884])
me_cylinder.materials.append(mat_tent_texture)
me_cylinder.use_remesh_fix_poles = True
me_cylinder.use_remesh_preserve_attributes = False
me_cylinder.use_mirror_vertex_groups = False
me_cylinder.update()
me_plane = bpy.data.meshes.new('Plane')
me_plane.from_pydata([(-1.0, -1.0, 0.0), (-1.0, 1.0, 0.0), (1.0, -1.0, 1.372), (1.0, 1.0, 1.372), (1.0, -1.0, 0.4906), (0.5094, -1.0, 0.0), (0.9833, -1.0, 0.3636), (0.9343, -1.0, 0.2453), (0.8563, -1.0, 0.1437), (0.7547, -1.0, 0.06572), (0.6364, -1.0, 0.01672), (0.5094, 1.0, 0.0), (1.0, 1.0, 0.4906), (0.6364, 1.0, 0.01672), (0.7547, 1.0, 0.06572), (0.8563, 1.0, 0.1437), (0.9343, 1.0, 0.2453), (0.9833, 1.0, 0.3636)], [], [(12, 4, 2, 3), (4, 12, 17, 6), (6, 17, 16, 7), (7, 16, 15, 8), (8, 15, 14, 9), (9, 14, 13, 10), (10, 13, 11, 5), (0, 5, 11, 1)])
me_plane.polygons.foreach_set('use_smooth', [True] * 8)
_uv = me_plane.uv_layers.new(name='UVMap')
_uv.uv.foreach_set('vector', [1.0, 1.0, 1.0, 0.0, 1.0, 0.0, 1.0, 1.0, 1.0, 0.0, 1.0, 1.0, 1.0, 1.0, 1.0, 0.0, 1.0, 0.0, 1.0, 1.0, 1.0, 1.0, 1.0, 0.0, 1.0, 0.0, 1.0, 1.0, 1.0, 1.0, 1.0, 0.0, 1.0, 0.0, 1.0, 1.0, 0.8774, 1.0, 0.8774, 0.0, 0.8774, 0.0, 0.8774, 1.0, 0.8182, 1.0, 0.8182, 0.0, 0.8182, 0.0, 0.8182, 1.0, 0.7547, 1.0, 0.7547, 0.0, 0.0, 0.0, 0.7547, 0.0, 0.7547, 1.0, 0.0, 1.0])
me_plane.materials.append(mat_material_001)
me_plane.use_remesh_fix_poles = True
me_plane.use_remesh_preserve_attributes = False
me_plane.use_mirror_vertex_groups = False
me_plane.update()

# ---- objects
ob_tent = bpy.data.objects.new('Tent', me_cylinder)
ob_empty = bpy.data.objects.new('Empty', None)
ob_empty_001 = bpy.data.objects.new('Empty.001', None)
ob_camera = bpy.data.objects.new('Camera', cam_camera_001)
ob_point = bpy.data.objects.new('Point', light_point)
ob_point_001 = bpy.data.objects.new('Point.001', light_point_001)
ob_spot = bpy.data.objects.new('Spot', light_spot)
ob_plane = bpy.data.objects.new('Plane', me_plane)

# ---- transforms, parenting, visibility, modifiers, constraints
ob_tent.location = (0.0, 0.0, 0.0)
ob_tent.lineart.crease_threshold = 0.0
_m = ob_tent.modifiers.new('Auto Smooth', 'NODES')
_m.node_group = ng_auto_smooth
_gi = [s.identifier for s in ng_auto_smooth.interface.items_tree if s.item_type == 'SOCKET' and s.in_out == 'INPUT']
_m[_gi[1]] = 0.5236  # Angle
ob_empty.location = (5.524e-16, -6.029, 2.488)
ob_empty.rotation_euler = (1.571, -0.0, 1.571)
ob_empty.empty_display_type = 'IMAGE'
ob_empty.empty_display_size = 5.0
ob_empty.hide_render = True
ob_empty.lineart.crease_threshold = 0.0
ob_empty_001.location = (0.0, 3.731, 2.806)
ob_empty_001.rotation_euler = (1.571, -0.0, 1.571)
ob_empty_001.empty_display_type = 'IMAGE'
ob_empty_001.empty_display_size = 5.0
ob_empty_001.hide_render = True
ob_empty_001.lineart.crease_threshold = 0.0
ob_camera.location = (-13.04, -6.406, 4.086)
ob_camera.rotation_euler = (1.459, 1.73e-05, -1.106)
ob_camera.lineart.crease_threshold = 0.0
ob_point.location = (3.586, -2.271, 5.793)
ob_point.lineart.crease_threshold = 0.0
ob_point_001.location = (3.586, 5.555, 5.793)
ob_point_001.lineart.crease_threshold = 0.0
ob_spot.location = (-8.956, 0.0, 5.133)
ob_spot.rotation_euler = (0.339, -1.141, -0.3724)
ob_spot.lineart.crease_threshold = 0.0
ob_plane.location = (0.0, 0.0, 0.0)
ob_plane.scale = (128.8, 128.8, 128.8)
ob_plane.lineart.crease_threshold = 0.0

# ---- collection membership
col_collection.objects.link(ob_tent)
col_collection.objects.link(ob_empty)
col_collection.objects.link(ob_empty_001)
col_collection.objects.link(ob_camera)
col_collection.objects.link(ob_point)
col_collection.objects.link(ob_point_001)
col_collection.objects.link(ob_spot)
col_collection.objects.link(ob_plane)

# ---- scene / render settings (as saved in the file)
scene.camera = ob_camera
scene.frame_start = 1; scene.frame_end = 250; scene.frame_set(14)
scene.render.engine = 'CYCLES'
scene.render.use_border = True
scene.cycles.use_denoising = False
scene.cycles.samples = 64
scene.cycles.sampling_pattern = 'TABULATED_SOBOL'
scene.cycles.use_adaptive_sampling = False
scene.cycles.use_light_tree = False
scene.cycles.bake_type = 'NORMAL'
scene.eevee.use_gtao = True
scene.view_settings.view_transform = 'Filmic'
bpy.context.view_layer.update()
